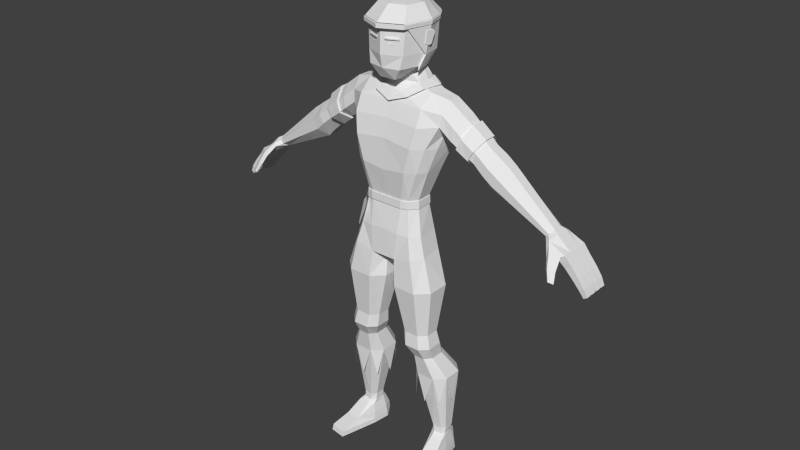 # Source: Character_7.1.blend  (saved by Blender 2.78.0; exported with 4.5.12 LTS)
import bpy
from mathutils import Matrix  # noqa: F401  (used for matrix-valued properties, if any)

bpy.ops.wm.read_factory_settings(use_empty=True)
scene = bpy.context.scene
scene.name = 'Scene'

# ---- collections
col_collection_1 = bpy.data.collections.new('Collection 1'); scene.collection.children.link(col_collection_1)

# ---- world
world_world = bpy.data.worlds.new('World'); scene.world = world_world
world_world.color = (0.05088, 0.05088, 0.05088)
world_world.use_sun_shadow = False
world_world.sun_shadow_jitter_overblur = 0.0
world_world.cycles.sampling_method = 'NONE'
world_world.cycles.sample_map_resolution = 256

# ---- meshes
me_cubo_008 = bpy.data.meshes.new('Cubo.008')
me_cubo_008.from_pydata([(-0.1082, -0.1367, 1.259), (-0.137, -0.1639, 1.099), (-0.1472, -0.1563, 1.099), (-0.1333, -0.1365, 1.208), (-0.09697, -0.1632, 1.208), (-0.1099, -0.1466, 1.228), (-0.1136, -0.1439, 1.228), (-0.1053, -0.1682, 1.171), (-0.1368, -0.1451, 1.171), (-0.1402, -0.1615, 1.099), (-0.1057, -0.1385, 1.259), (-0.1086, -0.1546, 1.208), (-0.1111, -0.1457, 1.228), (-0.1154, -0.1608, 1.171), (-0.1287, -0.1658, 1.119), (-0.1448, -0.1539, 1.119), (-0.1339, -0.162, 1.119)], [], [(12, 10, 0, 6), (16, 15, 2, 9), (12, 6, 3, 11), (11, 3, 8, 13), (4, 11, 13, 7), (5, 12, 11, 4), (14, 16, 9, 1), (7, 13, 16, 14), (13, 8, 15, 16)])
_uv = me_cubo_008.uv_layers.new(name='UVMap')
_uv.uv.foreach_set('vector', [0.3736, 0.3379, 0.3736, 0.3379, 0.3736, 0.3379, 0.3736, 0.3379, 0.1953, 0.9301, 0.1953, 0.9301, 0.1953, 0.9301, 0.1953, 0.9301, 0.2294, 0.9239, 0.2294, 0.9239, 0.2294, 0.9239, 0.2294, 0.9239, 0.2294, 0.9239, 0.2294, 0.9239, 0.2294, 0.9239, 0.2294, 0.9239, 0.1798, 0.1643, 0.1798, 0.1643, 0.1798, 0.1643, 0.1798, 0.1643, 0.1984, 0.2573, 0.1984, 0.2573, 0.1984, 0.2573, 0.1984, 0.2573, 0.6077, 0.2914, 0.6077, 0.2914, 0.6077, 0.2914, 0.6077, 0.2914, 0.9766, 0.8929, 0.9766, 0.8929, 0.9766, 0.8929, 0.9766, 0.8929, 0.2294, 0.9239, 0.2294, 0.9239, 0.2294, 0.9239, 0.2294, 0.9239])
me_cubo_008.use_remesh_preserve_volume = False
me_cubo_008.use_remesh_preserve_attributes = False
me_cubo_008.use_mirror_vertex_groups = False
me_cubo_008.update()
me_cubo_006 = bpy.data.meshes.new('Cubo.006')
me_cubo_006.from_pydata([(-0.126, -0.01435, 2.001), (-0.1355, -0.005078, 2.199), (-0.126, -0.02037, 2.001), (-0.1355, 0.01183, 2.199), (-0.126, 0.01255, 2.051), (-0.126, -0.04727, 2.051), (-0.126, -0.02037, 2.024), (-0.126, -0.01435, 2.024), (-0.1281, -0.0423, 2.101), (-0.1281, 0.009608, 2.101), (-0.1355, 0.0003502, 2.199), (-0.126, -0.01844, 2.001), (-0.126, -0.02806, 2.051), (-0.126, -0.01844, 2.024), (-0.1281, -0.02563, 2.101), (-0.1323, -0.01538, 2.172), (-0.1323, 0.01121, 2.172), (-0.1323, -0.006839, 2.172), (-0.1229, -0.0423, 2.101), (-0.1208, -0.04727, 2.051), (-0.1208, -0.02037, 2.024), (-0.1208, -0.02037, 2.001), (-0.1303, 0.0003502, 2.199), (-0.1303, 0.01183, 2.199), (-0.1208, -0.01435, 2.024), (-0.1208, -0.01435, 2.001), (-0.1208, -0.01844, 2.001), (-0.1229, 0.009608, 2.101), (-0.1208, 0.01255, 2.051), (-0.1208, -0.02806, 2.051), (-0.1208, -0.01844, 2.024), (-0.1271, -0.01538, 2.172), (-0.1271, 0.01121, 2.172), (-0.1229, -0.02563, 2.101), (-0.1303, -0.005078, 2.199), (-0.1271, -0.006839, 2.172)], [], [(17, 10, 3, 16), (13, 12, 4, 7), (12, 14, 9, 4), (5, 8, 14, 12), (6, 5, 12, 13), (15, 1, 10, 17), (8, 15, 17, 14), (14, 17, 16, 9), (11, 2, 6, 13, 7, 0), (35, 32, 23, 22), (30, 24, 28, 29), (29, 28, 27, 33), (19, 29, 33, 18), (20, 30, 29, 19), (31, 35, 22, 34), (18, 33, 35, 31), (33, 27, 32, 35), (26, 25, 24, 30, 20, 21), (10, 22, 23, 3), (8, 18, 31, 15), (7, 24, 25, 0), (16, 32, 27, 9), (9, 27, 28, 4), (1, 34, 22, 10), (15, 31, 34, 1), (6, 20, 19, 5), (3, 23, 32, 16), (5, 19, 18, 8), (4, 28, 24, 7), (2, 21, 20, 6), (26, 21, 2, 11, 0, 25)])
_uv = me_cubo_006.uv_layers.new(name='UVMap')
_uv.uv.foreach_set('vector', [0.1953, 0.9301, 0.1953, 0.9301, 0.1953, 0.9301, 0.1953, 0.9301, 0.2294, 0.9239, 0.2294, 0.9239, 0.2294, 0.9239, 0.2294, 0.9239, 0.2294, 0.9239, 0.2294, 0.9239, 0.2294, 0.9239, 0.2294, 0.9239, 0.1798, 0.1643, 0.1798, 0.1643, 0.1798, 0.1643, 0.1798, 0.1643, 0.1984, 0.2573, 0.1984, 0.2573, 0.1984, 0.2573, 0.1984, 0.2573, 0.6077, 0.2914, 0.6077, 0.2914, 0.6077, 0.2914, 0.6077, 0.2914, 0.9766, 0.8929, 0.9766, 0.8929, 0.9766, 0.8929, 0.9766, 0.8929, 0.2294, 0.9239, 0.2294, 0.9239, 0.2294, 0.9239, 0.2294, 0.9239, 0.3736, 0.3379, 0.3736, 0.3379, 0.3736, 0.3379, 0.3736, 0.3379, 0.3736, 0.3379, 0.3736, 0.3379, 0.1953, 0.9301, 0.1953, 0.9301, 0.1953, 0.9301, 0.1953, 0.9301, 0.2294, 0.9239, 0.2294, 0.9239, 0.2294, 0.9239, 0.2294, 0.9239, 0.2294, 0.9239, 0.2294, 0.9239, 0.2294, 0.9239, 0.2294, 0.9239, 0.1798, 0.1643, 0.1798, 0.1643, 0.1798, 0.1643, 0.1798, 0.1643, 0.1984, 0.2573, 0.1984, 0.2573, 0.1984, 0.2573, 0.1984, 0.2573, 0.6077, 0.2914, 0.6077, 0.2914, 0.6077, 0.2914, 0.6077, 0.2914, 0.9766, 0.8929, 0.9766, 0.8929, 0.9766, 0.8929, 0.9766, 0.8929, 0.2294, 0.9239, 0.2294, 0.9239, 0.2294, 0.9239, 0.2294, 0.9239, 0.3736, 0.3379, 0.3736, 0.3379, 0.3736, 0.3379, 0.3736, 0.3379, 0.3736, 0.3379, 0.3736, 0.3379, 0.1953, 0.9301, 0.1953, 0.9301, 0.1953, 0.9301, 0.1953, 0.9301, 0.9766, 0.8929, 0.9766, 0.8929, 0.9766, 0.8929, 0.9766, 0.8929, 0.3736, 0.3379, 0.3736, 0.3379, 0.3736, 0.3379, 0.3736, 0.3379, 0.2294, 0.9239, 0.2294, 0.9239, 0.2294, 0.9239, 0.2294, 0.9239, 0.2294, 0.9239, 0.2294, 0.9239, 0.2294, 0.9239, 0.2294, 0.9239, 0.6077, 0.2914, 0.6077, 0.2914, 0.6077, 0.2914, 0.6077, 0.2914, 0.6077, 0.2914, 0.6077, 0.2914, 0.6077, 0.2914, 0.6077, 0.2914, 0.1984, 0.2573, 0.1984, 0.2573, 0.1984, 0.2573, 0.1984, 0.2573, 0.1953, 0.9301, 0.1953, 0.9301, 0.1953, 0.9301, 0.1953, 0.9301, 0.1798, 0.1643, 0.1798, 0.1643, 0.1798, 0.1643, 0.1798, 0.1643, 0.2294, 0.9239, 0.2294, 0.9239, 0.2294, 0.9239, 0.2294, 0.9239, 0.3736, 0.3379, 0.3736, 0.3379, 0.3736, 0.3379, 0.3736, 0.3379, 0.3736, 0.3379, 0.3736, 0.3379, 0.3736, 0.3379, 0.3736, 0.3379, 0.3736, 0.3379, 0.3736, 0.3379])
me_cubo_006.use_remesh_preserve_volume = False
me_cubo_006.use_remesh_preserve_attributes = False
me_cubo_006.use_mirror_vertex_groups = False
me_cubo_006.update()
me_cubo = bpy.data.meshes.new('Cubo')
me_cubo.from_pydata([(-0.0968, -0.06906, 1.82), (0.0, -0.1187, 2.053), (0.0, 0.0573, 2.046), (0.0, 0.09702, 2.001), (0.0, -0.1802, 2.001), (0.0, -0.0333, 2.064), (0.0, 0.04704, 1.82), (-0.07655, 0.08526, 2.001), (-0.1064, 0.03633, 2.001), (-0.07789, 0.004418, 1.82), (-0.05785, 0.02675, 1.82), (-0.05368, 0.05038, 2.045), (-0.0762, 0.01202, 2.049), (0.0, 0.01079, 2.055), (-0.09303, -0.1404, 2.001), (-0.06697, -0.09428, 2.053), (-0.125, -0.02782, 2.001), (-0.08652, -0.02535, 2.053), (-0.1125, -0.04606, 1.875), (0.0, 0.08966, 1.875), (-0.09518, 0.03799, 1.875), (-0.06828, 0.07413, 1.875), (-0.09732, -0.1554, 2.005), (-0.06839, -0.1042, 2.063), (-0.1328, -0.03036, 2.005), (-0.0901, -0.02762, 2.063), (0.0, -0.1313, 2.063), (0.0, -0.1996, 2.005), (0.0, 0.06418, 2.055), (0.0, 0.1083, 2.005), (0.0, -0.03646, 2.075), (0.0, 0.01252, 2.065), (-0.1122, 0.04088, 2.005), (-0.07864, 0.01389, 2.058), (-0.07902, 0.09523, 2.005), (-0.08051, 0.005441, 1.804), (-0.05825, 0.03024, 1.804), (-0.06984, 0.08286, 1.866), (-0.1015, -0.07617, 1.804), (0.0, 0.05278, 1.804), (-0.05362, 0.05649, 2.054), (0.0, 0.1001, 1.866), (-0.09971, 0.04273, 1.866), (-0.119, -0.05062, 1.866), (-0.0968, -0.06906, 1.82), (-0.03837, -0.1379, 1.769), (0.0, -0.1379, 1.769), (-0.07356, -0.1551, 1.82), (0.0, -0.1187, 2.053), (0.0, 0.0573, 2.046), (0.0, -0.1717, 1.82), (0.0, 0.09702, 2.001), (0.0, -0.1802, 2.001), (0.0, -0.0333, 2.064), (0.0, 0.04704, 1.82), (-0.04793, 0.02324, 1.817), (0.0, -0.09828, 1.769), (-0.0443, -0.06012, 1.787), (-0.7192, 0.05866, 1.264), (-0.7307, 0.05866, 1.276), (-0.7699, 0.07129, 1.204), (-0.8023, 0.07129, 1.234), (-0.7995, 0.07129, 1.172), (-0.8295, 0.07129, 1.198), (-0.8389, 0.07129, 1.132), (-0.8663, 0.07129, 1.153), (-0.8644, 0.07129, 1.101), (-0.8901, 0.07129, 1.118), (-0.8864, 0.06842, 1.075), (-0.9054, 0.06842, 1.086), (-0.7077, 0.03328, 1.251), (-0.7077, -0.02311, 1.251), (-0.7307, -0.06988, 1.276), (-0.7422, -0.02937, 1.289), (-0.7422, 0.03328, 1.289), (-0.8023, 0.03699, 1.234), (-0.7995, 0.03956, 1.172), (-0.7995, 0.005261, 1.172), (-0.7995, -0.02904, 1.172), (-0.8295, -0.02904, 1.198), (-0.8295, 0.005261, 1.198), (-0.8295, 0.03956, 1.198), (-0.8389, 0.03699, 1.132), (-0.8389, 0.002688, 1.132), (-0.8389, -0.03161, 1.132), (-0.8663, -0.03161, 1.153), (-0.8663, 0.002688, 1.153), (-0.8663, 0.03699, 1.153), (-0.8644, 0.03699, 1.101), (-0.8644, 0.002688, 1.101), (-0.8644, -0.03161, 1.101), (-0.8901, -0.03161, 1.118), (-0.8901, 0.002688, 1.118), (-0.8901, 0.03699, 1.118), (-0.8864, 0.03481, 1.075), (-0.8864, -0.0006387, 1.075), (-0.8864, -0.03271, 1.075), (-0.9054, -0.03271, 1.086), (-0.9054, -0.0006387, 1.086), (-0.9054, 0.03481, 1.086), (-0.8663, 0.04214, 1.153), (-0.8901, 0.04214, 1.118), (-0.9054, 0.04437, 1.086), (-0.7699, 0.04214, 1.204), (-0.8389, 0.04214, 1.132), (-0.8644, 0.04214, 1.101), (-0.8864, 0.04437, 1.075), (-0.7699, 0.007834, 1.204), (-0.8389, 0.007834, 1.132), (-0.8663, 0.007834, 1.153), (-0.8644, 0.007834, 1.101), (-0.8901, 0.007834, 1.118), (-0.8864, 0.01076, 1.075), (-0.9054, 0.01076, 1.086), (-0.7699, -0.02647, 1.204), (-0.8023, -0.02647, 1.234), (-0.8389, -0.02647, 1.132), (-0.8663, -0.02647, 1.153), (-0.8644, -0.02647, 1.101), (-0.8901, -0.02647, 1.118), (-0.8864, -0.02469, 1.075), (-0.9054, -0.02469, 1.086), (-0.8052, -0.06077, 1.177), (-0.8447, -0.06077, 1.136), (-0.8714, -0.06077, 1.106), (-0.8903, -0.05677, 1.077), (-0.8295, -0.06077, 1.198), (-0.8663, -0.06077, 1.153), (-0.8901, -0.06077, 1.118), (-0.9054, -0.05677, 1.086), (-0.8023, -0.06717, 1.234), (-0.7192, -0.06988, 1.264), (-0.7718, -0.06934, 1.215), (-0.7453, -0.1029, 1.221), (-0.7583, -0.1226, 1.185), (-0.7863, -0.1057, 1.174), (-0.7782, -0.1417, 1.144), (-0.7978, -0.13, 1.136), (-0.792, -0.08058, 1.228), (-0.7557, -0.1071, 1.238), (-0.7961, -0.1153, 1.184), (-0.768, -0.1321, 1.195), (-0.8035, -0.1356, 1.142), (-0.7839, -0.1473, 1.15), (-0.7228, -0.01786, 1.299), (-0.7228, 0.02182, 1.299), (-0.6882, 0.02182, 1.261), (-0.6882, -0.01786, 1.261), (-0.5087, 0.02556, 1.488), (-0.5087, -0.02018, 1.488), (-0.4326, -0.02018, 1.378), (-0.4326, 0.02556, 1.378), (-0.2314, 0.01547, 1.705), (-0.2326, -0.04086, 1.705), (-0.7113, 0.04768, 1.287), (-0.6998, 0.04768, 1.274), (-0.7113, -0.04352, 1.287), (-0.6998, -0.04352, 1.274), (-0.4833, 0.07129, 1.452), (-0.458, 0.07129, 1.415), (-0.4833, -0.06592, 1.452), (-0.458, -0.06592, 1.415), (-0.3508, 0.02147, 1.456), (-0.3508, -0.02426, 1.456), (-0.4203, -0.02426, 1.551), (-0.4203, 0.02147, 1.551), (-0.3971, 0.06721, 1.519), (-0.374, 0.06721, 1.488), (-0.374, -0.07, 1.488), (-0.3971, -0.07, 1.519), (-0.3934, -0.02278, 1.418), (-0.3934, 0.02683, 1.418), (-0.4635, 0.02683, 1.521), (-0.4635, -0.02278, 1.521), (-0.4168, 0.07645, 1.452), (-0.4401, 0.07645, 1.487), (-0.4401, -0.0724, 1.487), (-0.4168, -0.0724, 1.452), (-0.2687, 0.06715, 1.624), (-0.3012, -0.03496, 1.653), (-0.2622, 0.07495, 1.562), (-0.299, 0.01947, 1.656), (-0.2734, -0.0393, 1.516), (-0.2726, -0.08912, 1.562), (-0.2658, 0.03007, 1.531), (-0.2867, -0.08301, 1.609), (-0.1614, 0.01342, 1.724), (-0.1559, -0.05956, 1.724), (-0.2007, 0.0589, 1.677), (-0.0836, 0.04544, 1.743), (0.0, 0.0513, 1.743), (-0.08471, -0.046, 1.744), (0.0, -0.07174, 1.745), (-0.2447, -0.06339, 0.09784), (-0.1912, -0.0716, 0.09784), (-0.2315, 0.02108, 0.09784), (-0.2416, -0.03504, 0.09784), (-0.1753, 0.04127, 0.09784), (-0.2189, 0.04939, 0.09784), (-0.1642, 0.01567, 0.09784), (-0.1692, -0.04615, 0.09784), (-0.2724, -0.2194, 0.0281), (-0.2007, -0.2323, 0.0247), (-0.2434, 0.03294, 0.0233), (-0.2572, -0.0447, 0.0233), (-0.1656, 0.06023, 0.0233), (-0.2189, 0.06112, 0.0233), (-0.147, 0.01816, 0.0233), (-0.1571, -0.06007, 0.0233), (-0.2448, 0.03563, 0.0), (-0.1553, -0.06081, 0.0), (-0.2203, 0.05907, 0.0), (-0.2749, -0.2278, 0.0), (-0.2591, -0.04487, 0.0), (-0.1653, 0.05682, 0.0), (-0.1449, 0.0203, 0.0), (-0.2005, -0.2392, 0.0), (-0.2181, 0.05985, 0.0532), (-0.2395, 0.02981, 0.0532), (-0.1609, -0.05495, 0.0532), (-0.1921, -0.1417, 0.0532), (-0.168, 0.05868, 0.0532), (-0.2581, -0.1316, 0.0532), (-0.2521, -0.04094, 0.0532), (-0.1517, 0.01634, 0.0532), (0.0, -0.1199, 0.9681), (0.0, -0.01028, 0.9681), (-0.1729, -0.1847, 0.8814), (-0.1683, -0.152, 0.6603), (-0.1797, -0.1599, 0.5975), (-0.1829, -0.1252, 0.5362), (-0.2211, -0.1066, 0.4366), (-0.2247, -0.04545, 0.1453), (-0.2274, -0.04373, 0.1125), (0.0, 0.02135, 0.9895), (-0.06906, -0.1847, 0.8814), (-0.1022, -0.152, 0.6603), (-0.1101, -0.1599, 0.5975), (-0.1323, -0.1252, 0.5362), (-0.1366, -0.1066, 0.4366), (-0.1857, -0.05106, 0.1453), (-0.1894, -0.05106, 0.1125), (-0.05862, -0.1739, 1.003), (-0.2248, -0.0342, 0.8814), (-0.2014, -0.06093, 0.6603), (-0.2145, -0.054, 0.5975), (-0.2083, -0.03121, 0.5362), (-0.2633, 0.0202, 0.4366), (-0.2377, 0.0159, 0.1453), (-0.2321, 0.0159, 0.1125), (-0.2248, -0.1345, 0.8814), (-0.2014, -0.1216, 0.6603), (-0.2145, -0.1246, 0.5975), (-0.2083, -0.0939, 0.5362), (-0.2633, -0.06435, 0.4366), (-0.2377, -0.02874, 0.1453), (-0.2366, -0.03191, 0.1125), (-0.2041, 0.03121, 1.501), (-0.06906, 0.01596, 0.8814), (-0.1591, 0.01596, 0.8814), (-0.1022, -0.03058, 0.6603), (-0.1683, -0.03058, 0.6603), (-0.1101, -0.01869, 0.5975), (-0.1797, -0.01869, 0.5975), (-0.1323, 0.000133, 0.5362), (-0.1829, 0.000133, 0.5362), (-0.1366, 0.06247, 0.4366), (-0.2211, 0.06247, 0.4366), (-0.1857, 0.03822, 0.1453), (-0.2203, 0.03822, 0.1453), (-0.1808, 0.03413, 0.1125), (-0.2222, 0.03146, 0.1125), (-0.09916, 0.01432, 1.007), (0.0, -0.1739, 1.003), (-0.01713, -0.0342, 0.8814), (-0.06908, -0.06093, 0.6603), (-0.07527, -0.054, 0.5975), (-0.1069, -0.03121, 0.5362), (-0.09437, 0.0202, 0.4366), (-0.1684, 0.0159, 0.1453), (-0.1684, 0.0159, 0.1125), (-0.02027, -0.01028, 0.9731), (-0.01713, -0.1345, 0.8814), (-0.06908, -0.1216, 0.6603), (-0.07527, -0.1246, 0.5975), (-0.1069, -0.0939, 0.5362), (-0.09437, -0.06435, 0.4366), (-0.1684, -0.02874, 0.1453), (-0.1684, -0.03437, 0.1125), (-0.02027, -0.1199, 0.9731), (0.0, -0.1682, 1.126), (0.0, 0.05147, 1.121), (-0.05619, 0.04617, 1.119), (-0.06795, -0.167, 1.121), (0.0, -0.1696, 1.392), (0.0, 0.04122, 1.402), (0.0, -0.1465, 1.609), (0.0, 0.08346, 1.6), (0.0, -0.1646, 1.528), (0.0, 0.07448, 1.501), (0.0, -0.1458, 1.267), (0.0, 0.00593, 1.267), (-0.1731, -0.004338, 1.402), (-0.03529, 0.02306, 0.985), (-0.1465, -0.01702, 1.117), (-0.1273, -0.03072, 1.266), (-0.1577, -0.1203, 1.116), (-0.1731, -0.09882, 1.402), (-0.1993, -0.07246, 1.501), (-0.1294, -0.1007, 1.267), (-0.1043, -0.1702, 1.405), (-0.1534, -0.1526, 1.6), (-0.1355, -0.1704, 1.514), (-0.07464, -0.1458, 1.267), (-0.08656, 0.04122, 1.402), (-0.1226, 0.08346, 1.6), (-0.1082, 0.07448, 1.501), (-0.0581, 0.006139, 1.265), (0.0, -0.1191, 1.679), (-0.1528, -0.1226, 1.671), (-0.1012, 0.02574, 1.118), (-0.1439, 0.04122, 1.402), (-0.164, 0.071, 1.501), (-0.2038, 0.07003, 1.605), (-0.1005, -0.00607, 1.265), (-0.2264, -0.08155, 1.654), (-0.1274, 0.06438, 1.692), (0.0, 0.06541, 1.694), (-0.09221, 0.006183, 1.742), (0.0, 0.0283, 1.817), (-0.03837, -0.09828, 1.769), (0.0, -0.07566, 1.782), (-0.05308, 0.003508, 1.807), (-0.1681, -0.01584, 1.028), (-0.1439, -0.175, 1.022), (-0.1795, -0.1246, 1.028), (-0.1212, -0.1582, 1.117), (-0.1772, -0.1269, 1.507), (-0.1027, -0.136, 1.267), (-0.1476, -0.142, 1.402), (-0.7714, -0.08051, 1.214), (-0.2171, 0.03075, 1.564), (-0.2187, -0.09026, 1.604), (-0.2129, -0.0435, 1.56), (-0.07655, 0.08526, 2.001), (-0.1064, 0.03633, 2.001), (-0.07789, 0.004418, 1.82), (-0.05785, 0.02675, 1.82), (-0.05368, 0.05038, 2.045), (-0.0762, 0.01202, 2.049), (0.0, 0.01079, 2.055), (-0.09303, -0.1404, 2.001), (-0.06697, -0.09428, 2.053), (-0.125, -0.02782, 2.001), (-0.08652, -0.02535, 2.053), (-0.2648, -0.133, 0.0233), (-0.267, -0.1363, 0.0), (-0.2724, -0.2213, 0.0247), (-0.2007, -0.23, 0.0281), (-0.1789, -0.1462, 0.0233), (-0.1779, -0.15, 0.0), (-0.1125, -0.04606, 1.875), (-0.08442, -0.1469, 1.875), (0.0, 0.08966, 1.875), (0.0, -0.1824, 1.875), (-0.09518, 0.03799, 1.875), (-0.06828, 0.07413, 1.875), (0.0, 0.08966, 1.875), (-0.3949, -0.02763, 1.576), (-0.3409, -0.0314, 1.619), (-0.3368, 0.02454, 1.472), (-0.2924, 0.02591, 1.512), (-0.3942, 0.02101, 1.577), (-0.3394, 0.02014, 1.621), (-0.3545, -0.07617, 1.503), (-0.3064, -0.08275, 1.537), (-0.351, 0.06999, 1.503), (-0.2961, 0.06725, 1.539), (-0.3747, -0.07413, 1.54), (-0.3235, -0.07868, 1.579), (-0.3393, -0.02907, 1.467), (-0.2891, -0.0329, 1.505), (-0.3687, 0.06739, 1.545), (-0.3115, 0.06717, 1.589), (-0.4013, -0.03074, 1.581), (-0.342, -0.03498, 1.629), (-0.3355, 0.02828, 1.463), (-0.2874, 0.03003, 1.507), (-0.4005, 0.02429, 1.582), (-0.3404, 0.02333, 1.631), (-0.3556, -0.08567, 1.499), (-0.303, -0.09308, 1.536), (-0.3516, 0.07971, 1.499), (-0.2918, 0.07731, 1.538), (-0.3784, -0.08336, 1.54), (-0.3224, -0.08848, 1.583), (-0.3333, -0.03293, 1.461), (-0.2848, -0.03686, 1.498), (-0.3716, 0.07677, 1.546), (-0.3088, 0.07654, 1.595), (0.0, -0.08493, 1.731), (-0.07437, -0.1552, 1.938), (-0.07437, -0.1552, 1.943), (-0.06867, -0.1444, 1.938), (-0.06867, -0.1444, 1.943), (-0.02084, -0.1808, 1.939), (-0.02084, -0.1808, 1.944), (-0.02084, -0.1695, 1.939), (-0.02084, -0.1695, 1.944), (-0.05074, -0.1607, 1.916), (-0.05074, -0.1607, 1.921), (-0.04995, -0.1555, 1.916), (-0.04995, -0.1555, 1.921), (-0.03306, -0.1694, 1.916), (-0.03306, -0.1694, 1.921), (-0.03398, -0.1643, 1.916), (-0.03398, -0.1643, 1.921), (-0.1047, -0.05756, 1.848), (-0.1007, -0.06331, 1.834), (-0.1086, -0.05181, 1.862), (-0.589, 0.02416, 1.417), (-0.5483, 0.02487, 1.453), (-0.5285, -0.01931, 1.334), (-0.4799, -0.01975, 1.357), (-0.5285, 0.02416, 1.334), (-0.4799, 0.02487, 1.357), (-0.5255, 0.06692, 1.421), (-0.5689, 0.06243, 1.39), (-0.5027, 0.06692, 1.389), (-0.5487, 0.06243, 1.362), (-0.5027, -0.06177, 1.389), (-0.5487, -0.05751, 1.362), (-0.5255, -0.06177, 1.421), (-0.5689, -0.05751, 1.39), (-0.5483, -0.01975, 1.453), (-0.589, -0.01931, 1.417), (0.0, -0.1471, 1.234), (0.0, 0.008564, 1.234), (-0.1284, -0.02993, 1.232), (-0.1311, -0.1018, 1.233), (-0.07425, -0.147, 1.234), (-0.05799, 0.008455, 1.232), (-0.1005, -0.004229, 1.231), (-0.1038, -0.1373, 1.233), (-0.07466, -0.1511, 1.268), (0.0, -0.1511, 1.268), (-0.05699, 0.01128, 1.265), (0.0, 0.01106, 1.267), (0.0, -0.1525, 1.234), (-0.1332, -0.1029, 1.267), (-0.131, -0.0281, 1.266), (-0.1321, -0.02725, 1.232), (-0.1046, -0.1406, 1.267), (-0.135, -0.1041, 1.233), (-0.07425, -0.1524, 1.234), (-0.05687, 0.01376, 1.231), (-0.1023, -0.001761, 1.265), (0.0, 0.01388, 1.233), (-0.1023, 0.0002058, 1.231), (-0.1058, -0.142, 1.233), (-0.1115, -0.06185, 1.91), (-0.1122, -0.05842, 1.966), (-0.1262, -0.0551, 1.963), (-0.1214, -0.05854, 1.91), (-0.1221, -0.01831, 1.956), (-0.1201, -0.0265, 1.966), (-0.1326, -0.02304, 1.963), (-0.1338, -0.0151, 1.954), (-0.1156, -0.04324, 1.903), (-0.118, -0.0331, 1.908), (-0.1291, -0.02969, 1.908), (-0.1262, -0.04001, 1.903), (-0.1788, -0.1078, 0.3043), (-0.1146, -0.08639, 0.3043), (-0.2645, -0.02207, 0.3043), (-0.2431, 0.04224, 0.3043), (-0.1146, 0.04224, 0.3043), (-0.1788, 0.06368, 0.3043), (-0.09317, -0.02207, 0.3043), (-0.2431, -0.08639, 0.3043), (-0.105, 0.03654, 1.985), (0.0, -0.1805, 1.985), (0.0, 0.09609, 1.985), (-0.09193, -0.1412, 1.985), (-0.0755, 0.08385, 1.985), (-0.1234, -0.03013, 1.985), (-0.101, -0.1581, 2.001), (0.0, -0.2057, 2.001), (-0.1345, -0.02997, 2.001), (-0.07821, 0.09828, 2.001), (-0.113, 0.04586, 2.001), (-0.1113, 0.0461, 1.985), (0.0, 0.112, 2.001), (0.0, -0.206, 1.985), (0.0, 0.1109, 1.985), (-0.0997, -0.1591, 1.985), (-0.07699, 0.09664, 1.985), (-0.1327, -0.03266, 1.985), (-0.1473, 0.01241, 1.736), (-0.1247, -0.0737, 1.732), (-0.0847, 0.0494, 1.751), (0.0, 0.05575, 1.752), (-0.0859, -0.04973, 1.753), (-0.1092, 0.06, 1.723), (0.0, 0.06546, 1.718), (-0.09404, 0.006838, 1.75), (0.0, -0.1059, 1.724), (-0.08, -0.1167, 1.703), (0.0, -0.1356, 1.677), (-0.06236, -0.08982, 1.728)], [(363, 367)], [(19, 21, 10, 6), (8, 16, 18, 20), (14, 15, 1, 4), (15, 17, 5, 1), (8, 7, 11, 12), (13, 5, 17, 12), (3, 2, 11, 7), (12, 17, 16, 8), (2, 13, 12, 11), (15, 14, 16, 17), (9, 10, 21, 20), (3, 7, 21, 19), (20, 18, 0, 9), (14, 18, 16), (20, 21, 7, 8), (41, 39, 36, 37), (32, 42, 43, 24), (22, 27, 26, 23), (23, 26, 30, 25), (32, 33, 40, 34), (31, 33, 25, 30), (29, 34, 40, 28), (33, 32, 24, 25), (28, 40, 33, 31), (23, 25, 24, 22), (35, 42, 37, 36), (29, 41, 37, 34), (42, 35, 38, 43), (22, 24, 43), (42, 32, 34, 37), (6, 10, 36, 39), (14, 4, 27, 22), (0, 18, 43, 38), (10, 9, 35, 36), (18, 14, 22, 43), (9, 0, 38, 35), (363, 54, 347, 366), (45, 330, 56, 46), (50, 47, 45, 46), (365, 346, 44, 418, 417, 419, 361), (351, 52, 48, 352), (55, 332, 346, 347), (69, 68, 106, 102), (86, 83, 89, 92), (80, 77, 83, 86), (58, 70, 103, 60), (63, 62, 64, 65), (67, 66, 68, 69), (100, 65, 67, 101), (113, 99, 94, 112), (114, 132, 122, 78), (84, 123, 124, 90), (119, 92, 98, 121), (111, 93, 99, 113), (61, 59, 58, 60), (121, 98, 95, 120), (117, 86, 92, 119), (109, 87, 93, 111), (101, 67, 69, 102), (64, 104, 105, 66), (77, 78, 116, 83), (82, 108, 110, 88), (83, 116, 118, 89), (71, 131, 132, 114), (110, 111, 113, 112), (111, 110, 108, 109), (76, 81, 100, 104), (62, 76, 104, 64), (96, 97, 91, 90), (126, 79, 85, 127), (138, 140, 141, 139), (140, 142, 143, 141), (137, 135, 134, 136), (156, 144, 73, 72), (133, 134, 135, 340), (107, 114, 78, 77), (136, 143, 142, 137), (139, 141, 134, 133), (127, 123, 122, 126), (128, 124, 123, 127), (129, 97, 96, 125), (118, 119, 121, 120), (119, 118, 116, 117), (95, 98, 92, 89), (94, 99, 93, 88), (88, 93, 87, 82), (82, 87, 81, 76), (80, 81, 87, 109), (104, 100, 101, 105), (105, 101, 102, 106), (65, 64, 66, 67), (88, 110, 112, 94), (89, 118, 120, 95), (66, 105, 106, 68), (79, 80, 86, 117), (61, 60, 62, 63), (59, 61, 75, 74), (130, 138, 139, 72), (125, 124, 128, 129), (72, 73, 115, 130), (117, 116, 78, 79), (126, 122, 132, 130), (128, 91, 97, 129), (127, 85, 91, 128), (146, 147, 71, 70), (426, 158, 159, 428), (425, 151, 150, 423), (423, 150, 161, 430), (147, 422, 431, 157), (178, 188, 323, 180), (182, 343, 342, 183), (179, 153, 152, 181), (165, 172, 173, 164), (164, 173, 176, 169), (163, 170, 171, 162), (167, 174, 175, 166), (166, 175, 172, 165), (169, 176, 177, 168), (325, 153, 179, 185), (421, 148, 158, 426), (434, 432, 160, 149), (430, 161, 160, 432), (376, 370, 162, 167), (162, 171, 174, 167), (183, 342, 325, 185), (184, 341, 343, 182), (382, 166, 165, 372), (378, 368, 164, 169), (161, 177, 176, 160), (151, 171, 170, 150), (168, 177, 170, 163), (158, 175, 174, 159), (149, 173, 172, 148), (381, 182, 183, 375), (383, 178, 180, 377), (144, 145, 74, 73), (155, 146, 70, 58), (115, 75, 81, 80, 79), (73, 74, 75, 115), (109, 108, 77, 80), (145, 154, 59, 74), (90, 124, 125, 96), (154, 155, 58, 59), (60, 103, 76, 62), (157, 156, 72, 131), (147, 157, 131, 71), (138, 130, 132, 340), (132, 131, 133, 340), (148, 172, 175, 158), (150, 170, 177, 161), (159, 174, 171, 151), (160, 176, 173, 149), (375, 183, 185, 379), (195, 249, 271, 198), (217, 206, 203, 218), (220, 358, 202, 359), (198, 271, 270, 197), (229, 230, 238, 237), (203, 209, 213, 204), (224, 219, 208, 207), (224, 207, 205, 221), (248, 249, 256, 255), (205, 207, 215, 214), (355, 204, 213, 356), (251, 252, 229, 228), (209, 211, 214, 215), (207, 208, 210, 215), (223, 218, 203, 204), (287, 279, 278, 286), (203, 206, 211, 209), (359, 202, 216, 360), (200, 219, 224, 199), (210, 213, 209, 215), (199, 224, 221, 197), (200, 194, 220, 219), (198, 217, 218, 195), (268, 269, 267, 266), (287, 288, 280, 279), (246, 247, 254, 253), (285, 286, 278, 277), (245, 246, 253, 252), (285, 277, 276, 284), (243, 244, 251, 250), (282, 283, 275, 274), (259, 243, 333, 272), (289, 282, 274, 281), (263, 262, 264, 265), (244, 245, 252, 251), (263, 245, 244, 261), (236, 237, 284, 283), (231, 232, 240, 239), (287, 286, 239, 240), (269, 271, 249, 248), (256, 233, 232, 255), (268, 266, 278, 279), (357, 212, 216, 202), (358, 220, 222, 201), (193, 194, 241, 233), (314, 321, 322, 316), (228, 236, 235, 227), (220, 194, 193, 222), (239, 238, 230, 231), (247, 248, 255, 254), (252, 253, 230, 229), (196, 256, 249, 195), (236, 283, 282, 235), (285, 284, 237, 238), (262, 276, 277, 264), (239, 286, 285, 238), (254, 255, 232, 231), (263, 261, 260, 262), (259, 261, 244, 243), (250, 251, 228, 227), (254, 231, 230, 253), (193, 233, 256, 196), (237, 236, 228, 229), (275, 283, 284, 276), (265, 267, 247, 246), (262, 260, 275, 276), (232, 233, 241, 240), (257, 302, 307, 308), (261, 259, 258, 260), (288, 200, 199, 280), (267, 265, 264, 266), (307, 302, 305, 309), (241, 288, 287, 240), (271, 269, 268, 270), (200, 288, 241, 194), (270, 268, 279, 280), (266, 264, 277, 278), (260, 258, 274, 275), (335, 333, 243, 250), (439, 443, 459, 453), (197, 270, 280, 199), (303, 292, 291, 234), (304, 333, 335, 306), (316, 322, 323, 315), (303, 258, 259, 272), (300, 313, 444, 445), (289, 281, 226, 225), (337, 308, 307, 339), (443, 440, 454, 459), (314, 295, 301, 317), (324, 317, 446, 456), (305, 302, 321, 324), (242, 273, 290, 293), (242, 293, 336, 334), (310, 339, 338, 313), (272, 320, 292, 303), (439, 306, 336, 443), (335, 334, 336, 306), (295, 314, 316, 299), (299, 316, 315, 297), (338, 339, 307, 309), (322, 321, 302, 257), (324, 321, 314, 317), (315, 323, 188, 326), (371, 184, 182, 381), (369, 179, 181, 373), (188, 178, 181, 152), (323, 341, 184, 180), (242, 289, 225, 273), (235, 282, 289, 242), (443, 336, 293, 440), (442, 438, 451, 458), (227, 334, 335, 250), (235, 242, 334, 227), (281, 303, 234, 226), (217, 198, 197, 221), (221, 205, 206, 217), (206, 205, 214, 211), (272, 333, 304, 320), (133, 131, 72, 139), (134, 141, 143, 136), (135, 140, 138, 340), (137, 142, 140, 135), (84, 85, 79, 78), (90, 91, 85, 84), (78, 122, 123, 84), (70, 71, 114, 107, 103), (76, 77, 108, 82), (81, 63, 65, 100), (61, 63, 81, 75), (103, 107, 77, 76), (115, 79, 126, 130), (330, 57, 331, 56), (55, 347, 54, 329), (195, 218, 223, 196), (337, 342, 343, 308), (308, 343, 341, 257), (322, 257, 341, 323), (187, 191, 328, 186), (263, 265, 246, 245), (425, 428, 159, 151), (44, 346, 332, 57), (330, 44, 57), (352, 48, 53, 354), (345, 349, 348, 344), (248, 247, 267, 269), (350, 349, 354, 53), (51, 344, 348, 49), (349, 345, 353, 354), (49, 348, 349, 350), (274, 258, 303, 281), (352, 354, 353, 351), (222, 355, 357, 201), (196, 223, 222, 193), (223, 204, 355, 222), (358, 201, 357, 202), (208, 219, 220, 359), (208, 359, 360, 210), (346, 365, 366, 347), (480, 485, 497, 491), (480, 365, 361, 485), (483, 362, 364, 481), (482, 363, 366, 484), (164, 368, 372, 165), (378, 374, 390, 394), (162, 370, 380, 163), (368, 378, 394, 384), (168, 374, 378, 169), (371, 381, 397, 387), (166, 382, 376, 167), (379, 369, 385, 395), (163, 380, 374, 168), (380, 370, 386, 396), (185, 179, 369, 379), (381, 375, 391, 397), (178, 383, 373, 181), (369, 373, 389, 385), (180, 184, 371, 377), (374, 380, 396, 390), (384, 385, 389, 388), (386, 387, 397, 396), (390, 391, 395, 394), (398, 399, 393, 392), (396, 397, 391, 390), (395, 385, 384, 394), (399, 398, 388, 389), (393, 387, 386, 392), (373, 383, 399, 389), (375, 379, 395, 391), (382, 372, 388, 398), (376, 382, 398, 392), (377, 371, 387, 393), (383, 377, 393, 399), (372, 368, 384, 388), (370, 376, 392, 386), (319, 318, 400, 187), (186, 328, 189, 326), (297, 315, 326, 327), (189, 55, 329, 190), (152, 186, 326, 188), (152, 153, 187, 186), (319, 325, 342, 311), (300, 294, 310, 313), (310, 294, 298, 312), (402, 404, 403, 401), (404, 408, 407, 403), (408, 406, 405, 407), (406, 402, 401, 405), (401, 403, 407, 405), (406, 408, 404, 402), (410, 412, 411, 409), (412, 416, 415, 411), (416, 414, 413, 415), (414, 410, 409, 413), (409, 411, 415, 413), (414, 416, 412, 410), (47, 44, 330, 45), (353, 345, 490, 488), (157, 431, 433, 156), (144, 156, 433, 435), (145, 420, 427, 154), (144, 435, 420, 145), (146, 424, 422, 147), (154, 427, 429, 155), (149, 148, 421, 434), (434, 421, 420, 435), (424, 429, 428, 425), (431, 430, 432, 433), (435, 433, 432, 434), (420, 421, 426, 427), (422, 423, 430, 431), (424, 425, 423, 422), (427, 426, 428, 429), (325, 319, 187, 153), (304, 438, 442, 320), (305, 324, 456, 450), (313, 338, 452, 444), (290, 436, 440, 293), (292, 441, 437, 291), (306, 439, 438, 304), (292, 320, 442, 441), (455, 458, 456, 446), (453, 449, 450, 451), (455, 446, 447, 457), (448, 445, 444, 454), (451, 450, 456, 458), (452, 459, 454, 444), (449, 453, 459, 452), (317, 301, 447, 446), (338, 309, 449, 452), (440, 436, 448, 454), (437, 441, 455, 457), (438, 439, 453, 451), (309, 305, 450, 449), (441, 442, 458, 455), (464, 469, 470, 467), (466, 467, 470, 471, 463, 462), (460, 461, 462, 463), (461, 465, 466, 462), (464, 467, 466, 465), (461, 460, 468, 469, 464, 465), (470, 469, 468, 471), (468, 460, 463, 471), (231, 254, 479), (266, 278, 476), (267, 266, 477), (247, 474, 254), (278, 286, 478), (267, 475, 247), (239, 231, 472), (286, 239, 473), (311, 342, 337, 312), (312, 337, 339, 310), (332, 328, 191, 57), (400, 192, 191, 187), (429, 424, 146, 155), (332, 55, 189, 328), (326, 189, 190, 327), (331, 57, 191, 192), (361, 362, 483, 485), (52, 351, 486, 487), (351, 353, 488, 486), (483, 481, 493, 495), (365, 480, 484, 366), (491, 490, 489, 496), (497, 495, 486, 488), (492, 494, 496, 489), (486, 495, 493, 487), (490, 491, 497, 488), (485, 483, 495, 497), (484, 480, 491, 496), (482, 484, 496, 494), (345, 344, 489, 490), (344, 51, 492, 489), (311, 296, 318, 319), (312, 298, 296, 311), (499, 502, 505, 498), (498, 505, 500, 503), (503, 500, 501, 504), (362, 47, 50, 364), (47, 362, 361, 419, 417, 418, 44), (499, 507, 509, 502), (506, 509, 507, 508), (360, 216, 212, 356), (210, 360, 356, 213), (357, 355, 356, 212)])
_uv = me_cubo.uv_layers.new(name='UVMap')
_uv.uv.foreach_set('vector', [0.25, 0.2319, 0.25, 0.2319, 0.25, 0.2319, 0.25, 0.2319, 0.25, 0.2319, 0.25, 0.2319, 0.25, 0.2319, 0.25, 0.2319, 0.25, 0.2319, 0.25, 0.2319, 0.25, 0.2319, 0.25, 0.2319, 0.25, 0.2319, 0.25, 0.2319, 0.25, 0.2319, 0.25, 0.2319, 0.25, 0.2319, 0.25, 0.2319, 0.25, 0.2319, 0.25, 0.2319, 0.25, 0.2319, 0.25, 0.2319, 0.25, 0.2319, 0.25, 0.2319, 0.25, 0.2319, 0.25, 0.2319, 0.25, 0.2319, 0.25, 0.2319, 0.25, 0.2319, 0.25, 0.2319, 0.25, 0.2319, 0.25, 0.2319, 0.25, 0.2319, 0.25, 0.2319, 0.25, 0.2319, 0.25, 0.2319, 0.25, 0.2319, 0.25, 0.2319, 0.25, 0.2319, 0.25, 0.2319, 0.25, 0.2319, 0.25, 0.2319, 0.25, 0.2319, 0.25, 0.2319, 0.25, 0.2319, 0.25, 0.2319, 0.25, 0.2319, 0.25, 0.2319, 0.25, 0.2319, 0.25, 0.2319, 0.25, 0.2319, 0.25, 0.2319, 0.25, 0.2319, 0.25, 0.2319, 0.25, 0.2319, 0.25, 0.2319, 0.25, 0.2319, 0.25, 0.2319, 0.25, 0.2319, 0.25, 0.2319, 0.25, 0.2319, 0.25, 0.2319, 0.25, 0.2319, 0.25, 0.2319, 0.25, 0.2319, 0.25, 0.2319, 0.25, 0.2319, 0.25, 0.2319, 0.25, 0.2319, 0.25, 0.2319, 0.25, 0.2319, 0.25, 0.2319, 0.25, 0.2319, 0.25, 0.2319, 0.25, 0.2319, 0.25, 0.2319, 0.25, 0.2319, 0.25, 0.2319, 0.25, 0.2319, 0.25, 0.2319, 0.25, 0.2319, 0.25, 0.2319, 0.25, 0.2319, 0.25, 0.2319, 0.25, 0.2319, 0.25, 0.2319, 0.25, 0.2319, 0.25, 0.2319, 0.25, 0.2319, 0.25, 0.2319, 0.25, 0.2319, 0.25, 0.2319, 0.25, 0.2319, 0.25, 0.2319, 0.25, 0.2319, 0.25, 0.2319, 0.25, 0.2319, 0.25, 0.2319, 0.25, 0.2319, 0.25, 0.2319, 0.25, 0.2319, 0.25, 0.2319, 0.25, 0.2319, 0.25, 0.2319, 0.25, 0.2319, 0.25, 0.2319, 0.25, 0.2319, 0.25, 0.2319, 0.25, 0.2319, 0.25, 0.2319, 0.25, 0.2319, 0.25, 0.2319, 0.25, 0.2319, 0.25, 0.2319, 0.25, 0.2319, 0.25, 0.2319, 0.25, 0.2319, 0.25, 0.2319, 0.25, 0.2319, 0.25, 0.2319, 0.25, 0.2319, 0.25, 0.2319, 0.25, 0.2319, 0.25, 0.2319, 0.25, 0.2319, 0.25, 0.2319, 0.25, 0.2319, 0.25, 0.2319, 0.25, 0.2319, 0.25, 0.2319, 0.25, 0.2319, 0.25, 0.2319, 0.25, 0.2319, 0.25, 0.2319, 0.25, 0.2319, 0.25, 0.2319, 0.25, 0.2319, 0.25, 0.2319, 0.25, 0.2319, 0.25, 0.2319, 0.25, 0.2319, 0.25, 0.2319, 0.6811, 0.4521, 0.6811, 0.4521, 0.6811, 0.4521, 0.6811, 0.4521, 0.668, 0.4922, 0.668, 0.4922, 0.668, 0.4922, 0.668, 0.4922, 0.668, 0.4922, 0.668, 0.4922, 0.668, 0.4922, 0.668, 0.4922, 0.668, 0.4922, 0.668, 0.4922, 0.668, 0.4922, 0.668, 0.4922, 0.668, 0.4922, 0.668, 0.4922, 0.668, 0.4922, 0.6811, 0.4521, 0.6811, 0.4521, 0.6811, 0.4521, 0.6811, 0.4521, 0.668, 0.4922, 0.668, 0.4922, 0.668, 0.4922, 0.668, 0.4922, 0.668, 0.4922, 0.668, 0.4922, 0.668, 0.4922, 0.668, 0.4922, 0.668, 0.4922, 0.668, 0.4922, 0.668, 0.4922, 0.668, 0.4922, 0.668, 0.4922, 0.668, 0.4922, 0.668, 0.4922, 0.668, 0.4922, 0.668, 0.4922, 0.668, 0.4922, 0.668, 0.4922, 0.668, 0.4922, 0.668, 0.4922, 0.668, 0.4922, 0.668, 0.4922, 0.668, 0.4922, 0.668, 0.4922, 0.668, 0.4922, 0.668, 0.4922, 0.668, 0.4922, 0.668, 0.4922, 0.668, 0.4922, 0.668, 0.4922, 0.668, 0.4922, 0.668, 0.4922, 0.668, 0.4922, 0.668, 0.4922, 0.668, 0.4922, 0.668, 0.4922, 0.668, 0.4922, 0.668, 0.4922, 0.668, 0.4922, 0.668, 0.4922, 0.668, 0.4922, 0.668, 0.4922, 0.668, 0.4922, 0.668, 0.4922, 0.668, 0.4922, 0.668, 0.4922, 0.668, 0.4922, 0.668, 0.4922, 0.668, 0.4922, 0.668, 0.4922, 0.668, 0.4922, 0.668, 0.4922, 0.668, 0.4922, 0.668, 0.4922, 0.668, 0.4922, 0.668, 0.4922, 0.668, 0.4922, 0.668, 0.4922, 0.668, 0.4922, 0.668, 0.4922, 0.668, 0.4922, 0.668, 0.4922, 0.668, 0.4922, 0.668, 0.4922, 0.668, 0.4922, 0.668, 0.4922, 0.668, 0.4922, 0.668, 0.4922, 0.668, 0.4922, 0.668, 0.4922, 0.668, 0.4922, 0.668, 0.4922, 0.668, 0.4922, 0.668, 0.4922, 0.668, 0.4922, 0.668, 0.4922, 0.668, 0.4922, 0.668, 0.4922, 0.668, 0.4922, 0.668, 0.4922, 0.668, 0.4922, 0.668, 0.4922, 0.668, 0.4922, 0.668, 0.4922, 0.668, 0.4922, 0.668, 0.4922, 0.668, 0.4922, 0.668, 0.4922, 0.668, 0.4922, 0.668, 0.4922, 0.668, 0.4922, 0.668, 0.4922, 0.668, 0.4922, 0.668, 0.4922, 0.668, 0.4922, 0.668, 0.4922, 0.668, 0.4922, 0.668, 0.4922, 0.668, 0.4922, 0.668, 0.4922, 0.668, 0.4922, 0.668, 0.4922, 0.668, 0.4922, 0.668, 0.4922, 0.668, 0.4922, 0.668, 0.4922, 0.668, 0.4922, 0.668, 0.4922, 0.668, 0.4922, 0.668, 0.4922, 0.668, 0.4922, 0.668, 0.4922, 0.668, 0.4922, 0.668, 0.4922, 0.668, 0.4922, 0.668, 0.4922, 0.668, 0.4922, 0.668, 0.4922, 0.668, 0.4922, 0.668, 0.4922, 0.668, 0.4922, 0.668, 0.4922, 0.668, 0.4922, 0.668, 0.4922, 0.668, 0.4922, 0.668, 0.4922, 0.668, 0.4922, 0.668, 0.4922, 0.668, 0.4922, 0.668, 0.4922, 0.668, 0.4922, 0.668, 0.4922, 0.668, 0.4922, 0.668, 0.4922, 0.668, 0.4922, 0.668, 0.4922, 0.668, 0.4922, 0.668, 0.4922, 0.668, 0.4922, 0.668, 0.4922, 0.668, 0.4922, 0.668, 0.4922, 0.668, 0.4922, 0.668, 0.4922, 0.668, 0.4922, 0.668, 0.4922, 0.668, 0.4922, 0.668, 0.4922, 0.668, 0.4922, 0.668, 0.4922, 0.668, 0.4922, 0.668, 0.4922, 0.668, 0.4922, 0.668, 0.4922, 0.668, 0.4922, 0.668, 0.4922, 0.668, 0.4922, 0.668, 0.4922, 0.668, 0.4922, 0.668, 0.4922, 0.668, 0.4922, 0.668, 0.4922, 0.668, 0.4922, 0.668, 0.4922, 0.668, 0.4922, 0.668, 0.4922, 0.668, 0.4922, 0.668, 0.4922, 0.668, 0.4922, 0.668, 0.4922, 0.668, 0.4922, 0.668, 0.4922, 0.668, 0.4922, 0.668, 0.4922, 0.668, 0.4922, 0.668, 0.4922, 0.668, 0.4922, 0.668, 0.4922, 0.668, 0.4922, 0.668, 0.4922, 0.668, 0.4922, 0.668, 0.4922, 0.668, 0.4922, 0.668, 0.4922, 0.668, 0.4922, 0.668, 0.4922, 0.668, 0.4922, 0.668, 0.4922, 0.668, 0.4922, 0.668, 0.4922, 0.668, 0.4922, 0.668, 0.4922, 0.668, 0.4922, 0.668, 0.4922, 0.668, 0.4922, 0.668, 0.4922, 0.668, 0.4922, 0.668, 0.4922, 0.668, 0.4922, 0.668, 0.4922, 0.668, 0.4922, 0.668, 0.4922, 0.668, 0.4922, 0.668, 0.4922, 0.668, 0.4922, 0.668, 0.4922, 0.668, 0.4922, 0.668, 0.4922, 0.668, 0.4922, 0.668, 0.4922, 0.668, 0.4922, 0.668, 0.4922, 0.668, 0.4922, 0.668, 0.4922, 0.668, 0.4922, 0.668, 0.4922, 0.668, 0.4922, 0.668, 0.4922, 0.668, 0.4922, 0.668, 0.4922, 0.668, 0.4922, 0.668, 0.4922, 0.668, 0.4922, 0.668, 0.4922, 0.668, 0.4922, 0.668, 0.4922, 0.668, 0.4922, 0.668, 0.4922, 0.668, 0.4922, 0.668, 0.4922, 0.668, 0.4922, 0.668, 0.4922, 0.668, 0.4922, 0.668, 0.4922, 0.668, 0.4922, 0.668, 0.4922, 0.668, 0.4922, 0.668, 0.4922, 0.668, 0.4922, 0.668, 0.4922, 0.668, 0.4922, 0.668, 0.4922, 0.668, 0.4922, 0.668, 0.4922, 0.668, 0.4922, 0.668, 0.4922, 0.668, 0.4922, 0.668, 0.4922, 0.668, 0.4922, 0.668, 0.4922, 0.668, 0.4922, 0.668, 0.4922, 0.668, 0.4922, 0.668, 0.4922, 0.668, 0.4922, 0.668, 0.4922, 0.668, 0.4922, 0.668, 0.4922, 0.668, 0.4922, 0.668, 0.4922, 0.668, 0.4922, 0.668, 0.4922, 0.668, 0.4922, 0.668, 0.4922, 0.668, 0.4922, 0.668, 0.4922, 0.668, 0.4922, 0.668, 0.4922, 0.668, 0.4922, 0.668, 0.4922, 0.668, 0.4922, 0.668, 0.4922, 0.668, 0.4922, 0.668, 0.4922, 0.668, 0.4922, 0.668, 0.4922, 0.668, 0.4922, 0.668, 0.4922, 0.668, 0.4922, 0.668, 0.4922, 0.668, 0.4922, 0.668, 0.4922, 0.668, 0.4922, 0.668, 0.4922, 0.668, 0.4922, 0.668, 0.4922, 0.668, 0.4922, 0.668, 0.4922, 0.668, 0.4922, 0.668, 0.4922, 0.668, 0.4922, 0.668, 0.4922, 0.668, 0.4922, 0.668, 0.4922, 0.668, 0.4922, 0.668, 0.4922, 0.668, 0.4922, 0.668, 0.4922, 0.668, 0.4922, 0.668, 0.4922, 0.668, 0.4922, 0.668, 0.4922, 0.668, 0.4922, 0.668, 0.4922, 0.668, 0.4922, 0.668, 0.4922, 0.668, 0.4922, 0.668, 0.4922, 0.668, 0.4922, 0.668, 0.4922, 0.668, 0.4922, 0.668, 0.4922, 0.668, 0.4922, 0.668, 0.4922, 0.668, 0.4922, 0.668, 0.4922, 0.668, 0.4922, 0.668, 0.4922, 0.668, 0.4922, 0.668, 0.4922, 0.668, 0.4922, 0.668, 0.4922, 0.668, 0.4922, 0.668, 0.4922, 0.668, 0.4922, 0.668, 0.4922, 0.668, 0.4922, 0.668, 0.4922, 0.668, 0.4922, 0.668, 0.4922, 0.668, 0.4922, 0.668, 0.4922, 0.668, 0.4922, 0.668, 0.4922, 0.668, 0.4922, 0.668, 0.4922, 0.668, 0.4922, 0.668, 0.4922, 0.668, 0.4922, 0.668, 0.4922, 0.668, 0.4922, 0.668, 0.4922, 0.668, 0.4922, 0.668, 0.4922, 0.668, 0.4922, 0.668, 0.4922, 0.668, 0.4922, 0.6726, 0.3992, 0.6726, 0.3992, 0.6726, 0.3992, 0.6726, 0.3992, 0.6726, 0.3992, 0.6726, 0.3992, 0.6726, 0.3992, 0.6726, 0.3992, 0.668, 0.4922, 0.668, 0.4922, 0.668, 0.4922, 0.668, 0.4922, 0.6726, 0.3992, 0.6726, 0.3992, 0.6726, 0.3992, 0.6726, 0.3992, 0.6726, 0.3992, 0.6726, 0.3992, 0.6726, 0.3992, 0.6726, 0.3992, 0.668, 0.4922, 0.668, 0.4922, 0.668, 0.4922, 0.668, 0.4922, 0.668, 0.4922, 0.668, 0.4922, 0.668, 0.4922, 0.668, 0.4922, 0.668, 0.4922, 0.668, 0.4922, 0.668, 0.4922, 0.668, 0.4922, 0.668, 0.4922, 0.668, 0.4922, 0.668, 0.4922, 0.668, 0.4922, 0.668, 0.4922, 0.668, 0.4922, 0.668, 0.4922, 0.668, 0.4922, 0.668, 0.4922, 0.668, 0.4922, 0.668, 0.4922, 0.668, 0.4922, 0.668, 0.4922, 0.668, 0.4922, 0.668, 0.4922, 0.668, 0.4922, 0.668, 0.4922, 0.668, 0.4922, 0.668, 0.4922, 0.668, 0.4922, 0.668, 0.4922, 0.668, 0.4922, 0.668, 0.4922, 0.668, 0.4922, 0.668, 0.4922, 0.668, 0.4922, 0.668, 0.4922, 0.668, 0.4922, 0.668, 0.4922, 0.668, 0.4922, 0.668, 0.4922, 0.668, 0.4922, 0.668, 0.4922, 0.668, 0.4922, 0.668, 0.4922, 0.668, 0.4922, 0.668, 0.4922, 0.668, 0.4922, 0.668, 0.4922, 0.668, 0.4922, 0.668, 0.4922, 0.668, 0.4922, 0.668, 0.4922, 0.668, 0.4922, 0.668, 0.4922, 0.668, 0.4922, 0.668, 0.4922, 0.668, 0.4922, 0.668, 0.4922, 0.6726, 0.3992, 0.6726, 0.3992, 0.6726, 0.3992, 0.6726, 0.3992, 0.6726, 0.3992, 0.6726, 0.3992, 0.6726, 0.3992, 0.6726, 0.3992, 0.6726, 0.3992, 0.6726, 0.3992, 0.6726, 0.3992, 0.6726, 0.3992, 0.6726, 0.3992, 0.6726, 0.3992, 0.6726, 0.3992, 0.6726, 0.3992, 0.668, 0.4922, 0.668, 0.4922, 0.668, 0.4922, 0.668, 0.4922, 0.4915, 0.1998, 0.4915, 0.1998, 0.4915, 0.1998, 0.4915, 0.1998, 0.4915, 0.1998, 0.4915, 0.1998, 0.4915, 0.1998, 0.4915, 0.1998, 0.4915, 0.1998, 0.4915, 0.1998, 0.4915, 0.1998, 0.4915, 0.1998, 0.1739, 0.3483, 0.1739, 0.3483, 0.1739, 0.3483, 0.1739, 0.3483, 0.4895, 0.4948, 0.4895, 0.4948, 0.4895, 0.4948, 0.4895, 0.4948, 0.4915, 0.1998, 0.4915, 0.1998, 0.4915, 0.1998, 0.4915, 0.1998, 0.4915, 0.1998, 0.4915, 0.1998, 0.4915, 0.1998, 0.4915, 0.1998, 0.4915, 0.1998, 0.4915, 0.1998, 0.4915, 0.1998, 0.4915, 0.1998, 0.9134, 0.9138, 0.9134, 0.9138, 0.9134, 0.9138, 0.9134, 0.9138, 0.4915, 0.1998, 0.4915, 0.1998, 0.4915, 0.1998, 0.4915, 0.1998, 0.4915, 0.1998, 0.4915, 0.1998, 0.4915, 0.1998, 0.4915, 0.1998, 0.4895, 0.4948, 0.4895, 0.4948, 0.4895, 0.4948, 0.4895, 0.4948, 0.4915, 0.1998, 0.4915, 0.1998, 0.4915, 0.1998, 0.4915, 0.1998, 0.4915, 0.1998, 0.4915, 0.1998, 0.4915, 0.1998, 0.4915, 0.1998, 0.4915, 0.1998, 0.4915, 0.1998, 0.4915, 0.1998, 0.4915, 0.1998, 0.4895, 0.4948, 0.4895, 0.4948, 0.4895, 0.4948, 0.4895, 0.4948, 0.4915, 0.1998, 0.4915, 0.1998, 0.4915, 0.1998, 0.4915, 0.1998, 0.4915, 0.1998, 0.4915, 0.1998, 0.4915, 0.1998, 0.4915, 0.1998, 0.4915, 0.1998, 0.4915, 0.1998, 0.4915, 0.1998, 0.4915, 0.1998, 0.4915, 0.1998, 0.4915, 0.1998, 0.4915, 0.1998, 0.4915, 0.1998, 0.4915, 0.1998, 0.4915, 0.1998, 0.4915, 0.1998, 0.4915, 0.1998, 0.4915, 0.1998, 0.4915, 0.1998, 0.4915, 0.1998, 0.4915, 0.1998, 0.4915, 0.1998, 0.4915, 0.1998, 0.4915, 0.1998, 0.4915, 0.1998, 0.4895, 0.4948, 0.4895, 0.4948, 0.4895, 0.4948, 0.4895, 0.4948, 0.9134, 0.9138, 0.9134, 0.9138, 0.9134, 0.9138, 0.9134, 0.9138, 0.4895, 0.4948, 0.4895, 0.4948, 0.4895, 0.4948, 0.4895, 0.4948, 0.4895, 0.4948, 0.4895, 0.4948, 0.4895, 0.4948, 0.4895, 0.4948, 0.4895, 0.4948, 0.4895, 0.4948, 0.4895, 0.4948, 0.4895, 0.4948, 0.4895, 0.4948, 0.4895, 0.4948, 0.4895, 0.4948, 0.4895, 0.4948, 0.4895, 0.4948, 0.4895, 0.4948, 0.4895, 0.4948, 0.4895, 0.4948, 0.4895, 0.4948, 0.4895, 0.4948, 0.4895, 0.4948, 0.4895, 0.4948, 0.4895, 0.4948, 0.4895, 0.4948, 0.4895, 0.4948, 0.4895, 0.4948, 0.4895, 0.4948, 0.4895, 0.4948, 0.4895, 0.4948, 0.4895, 0.4948, 0.4895, 0.4948, 0.4895, 0.4948, 0.4895, 0.4948, 0.4895, 0.4948, 0.4895, 0.4948, 0.4895, 0.4948, 0.4895, 0.4948, 0.4895, 0.4948, 0.4895, 0.4948, 0.4895, 0.4948, 0.4895, 0.4948, 0.4895, 0.4948, 0.4895, 0.4948, 0.4895, 0.4948, 0.4895, 0.4948, 0.4895, 0.4948, 0.4895, 0.4948, 0.4895, 0.4948, 0.4895, 0.4948, 0.4895, 0.4948, 0.4895, 0.4948, 0.4895, 0.4948, 0.4895, 0.4948, 0.4895, 0.4948, 0.9134, 0.9138, 0.9134, 0.9138, 0.9134, 0.9138, 0.9134, 0.9138, 0.9134, 0.9138, 0.9134, 0.9138, 0.9134, 0.9138, 0.9134, 0.9138, 0.4895, 0.4948, 0.4895, 0.4948, 0.4895, 0.4948, 0.4895, 0.4948, 0.1739, 0.3483, 0.1739, 0.3483, 0.1739, 0.3483, 0.1739, 0.3483, 0.1739, 0.3483, 0.1739, 0.3483, 0.1739, 0.3483, 0.1739, 0.3483, 0.1739, 0.3483, 0.1739, 0.3483, 0.1739, 0.3483, 0.1739, 0.3483, 0.668, 0.4922, 0.668, 0.4922, 0.668, 0.4922, 0.668, 0.4922, 0.4895, 0.4948, 0.4895, 0.4948, 0.4895, 0.4948, 0.4895, 0.4948, 0.1739, 0.3483, 0.1739, 0.3483, 0.1739, 0.3483, 0.1739, 0.3483, 0.4895, 0.4948, 0.4895, 0.4948, 0.4895, 0.4948, 0.4895, 0.4948, 0.4895, 0.4948, 0.4895, 0.4948, 0.4895, 0.4948, 0.4895, 0.4948, 0.4895, 0.4948, 0.4895, 0.4948, 0.4895, 0.4948, 0.4895, 0.4948, 0.4915, 0.1998, 0.4915, 0.1998, 0.4915, 0.1998, 0.4915, 0.1998, 0.4895, 0.4948, 0.4895, 0.4948, 0.4895, 0.4948, 0.4895, 0.4948, 0.4895, 0.4948, 0.4895, 0.4948, 0.4895, 0.4948, 0.4895, 0.4948, 0.4895, 0.4948, 0.4895, 0.4948, 0.4895, 0.4948, 0.4895, 0.4948, 0.4895, 0.4948, 0.4895, 0.4948, 0.4895, 0.4948, 0.4895, 0.4948, 0.4895, 0.4948, 0.4895, 0.4948, 0.4895, 0.4948, 0.4895, 0.4948, 0.4895, 0.4948, 0.4895, 0.4948, 0.4895, 0.4948, 0.4895, 0.4948, 0.4895, 0.4948, 0.4895, 0.4948, 0.4895, 0.4948, 0.4895, 0.4948, 0.4895, 0.4948, 0.4895, 0.4948, 0.4895, 0.4948, 0.4895, 0.4948, 0.4895, 0.4948, 0.4895, 0.4948, 0.4895, 0.4948, 0.4895, 0.4948, 0.4915, 0.1998, 0.4915, 0.1998, 0.4915, 0.1998, 0.4915, 0.1998, 0.4895, 0.4948, 0.4895, 0.4948, 0.4895, 0.4948, 0.4895, 0.4948, 0.4895, 0.4948, 0.4895, 0.4948, 0.4895, 0.4948, 0.4895, 0.4948, 0.4895, 0.4948, 0.4895, 0.4948, 0.4895, 0.4948, 0.4895, 0.4948, 0.4895, 0.4948, 0.4895, 0.4948, 0.4895, 0.4948, 0.4895, 0.4948, 0.9134, 0.9138, 0.9134, 0.9138, 0.9134, 0.9138, 0.9134, 0.9138, 0.668, 0.4922, 0.668, 0.4922, 0.668, 0.4922, 0.668, 0.4922, 0.4895, 0.4948, 0.4895, 0.4948, 0.4895, 0.4948, 0.4895, 0.4948, 0.4915, 0.1998, 0.4915, 0.1998, 0.4915, 0.1998, 0.4915, 0.1998, 0.4895, 0.4948, 0.4895, 0.4948, 0.4895, 0.4948, 0.4895, 0.4948, 0.668, 0.4922, 0.668, 0.4922, 0.668, 0.4922, 0.668, 0.4922, 0.9134, 0.9138, 0.9134, 0.9138, 0.9134, 0.9138, 0.9134, 0.9138, 0.9134, 0.9138, 0.9134, 0.9138, 0.9134, 0.9138, 0.9134, 0.9138, 0.4915, 0.1998, 0.4915, 0.1998, 0.4915, 0.1998, 0.4915, 0.1998, 0.9134, 0.9138, 0.9134, 0.9138, 0.9134, 0.9138, 0.9134, 0.9138, 0.4895, 0.4948, 0.4895, 0.4948, 0.4895, 0.4948, 0.4895, 0.4948, 0.4895, 0.4948, 0.4895, 0.4948, 0.4895, 0.4948, 0.4895, 0.4948, 0.4895, 0.4948, 0.4895, 0.4948, 0.4895, 0.4948, 0.4895, 0.4948, 0.9502, 0.7751, 0.9502, 0.7751, 0.9502, 0.7751, 0.9502, 0.7751, 0.4915, 0.1998, 0.4915, 0.1998, 0.4915, 0.1998, 0.4915, 0.1998, 0.4895, 0.4948, 0.4895, 0.4948, 0.4895, 0.4948, 0.4895, 0.4948, 0.4895, 0.4948, 0.4895, 0.4948, 0.4895, 0.4948, 0.4895, 0.4948, 0.668, 0.4922, 0.668, 0.4922, 0.668, 0.4922, 0.668, 0.4922, 0.4895, 0.4948, 0.4895, 0.4948, 0.4895, 0.4948, 0.4895, 0.4948, 0.9502, 0.7751, 0.9502, 0.7751, 0.9502, 0.7751, 0.9502, 0.7751, 0.4895, 0.4948, 0.4895, 0.4948, 0.4895, 0.4948, 0.4895, 0.4948, 0.668, 0.4922, 0.668, 0.4922, 0.668, 0.4922, 0.668, 0.4922, 0.9502, 0.7751, 0.9502, 0.7751, 0.9502, 0.7751, 0.9502, 0.7751, 0.668, 0.4922, 0.668, 0.4922, 0.668, 0.4922, 0.668, 0.4922, 0.9502, 0.7751, 0.9502, 0.7751, 0.9502, 0.7751, 0.9502, 0.7751, 0.668, 0.4922, 0.668, 0.4922, 0.668, 0.4922, 0.668, 0.4922, 0.4895, 0.4948, 0.4895, 0.4948, 0.4895, 0.4948, 0.4895, 0.4948, 0.4895, 0.4948, 0.4895, 0.4948, 0.4895, 0.4948, 0.4895, 0.4948, 0.668, 0.4922, 0.668, 0.4922, 0.668, 0.4922, 0.668, 0.4922, 0.4895, 0.4948, 0.4895, 0.4948, 0.4895, 0.4948, 0.4895, 0.4948, 0.5338, 0.4801, 0.5338, 0.4801, 0.5338, 0.4801, 0.5338, 0.4801, 0.4895, 0.4948, 0.4895, 0.4948, 0.4895, 0.4948, 0.4895, 0.4948, 0.668, 0.4922, 0.668, 0.4922, 0.668, 0.4922, 0.668, 0.4922, 0.668, 0.4922, 0.668, 0.4922, 0.668, 0.4922, 0.668, 0.4922, 0.668, 0.4922, 0.668, 0.4922, 0.668, 0.4922, 0.668, 0.4922, 0.668, 0.4922, 0.668, 0.4922, 0.668, 0.4922, 0.668, 0.4922, 0.668, 0.4922, 0.668, 0.4922, 0.668, 0.4922, 0.668, 0.4922, 0.668, 0.4922, 0.668, 0.4922, 0.668, 0.4922, 0.668, 0.4922, 0.668, 0.4922, 0.668, 0.4922, 0.668, 0.4922, 0.668, 0.4922, 0.668, 0.4922, 0.668, 0.4922, 0.668, 0.4922, 0.668, 0.4922, 0.668, 0.4922, 0.668, 0.4922, 0.668, 0.4922, 0.668, 0.4922, 0.668, 0.4922, 0.668, 0.4922, 0.668, 0.4922, 0.668, 0.4922, 0.4895, 0.4948, 0.4895, 0.4948, 0.4895, 0.4948, 0.4895, 0.4948, 0.4895, 0.4948, 0.4895, 0.4948, 0.4895, 0.4948, 0.4895, 0.4948, 0.5338, 0.4801, 0.5338, 0.4801, 0.5338, 0.4801, 0.5338, 0.4801, 0.9502, 0.7751, 0.9502, 0.7751, 0.9502, 0.7751, 0.9502, 0.7751, 0.4895, 0.4948, 0.4895, 0.4948, 0.4895, 0.4948, 0.4895, 0.4948, 0.4895, 0.4948, 0.4895, 0.4948, 0.4895, 0.4948, 0.4895, 0.4948, 0.4895, 0.4948, 0.4895, 0.4948, 0.4895, 0.4948, 0.4895, 0.4948, 0.1739, 0.3483, 0.1739, 0.3483, 0.1739, 0.3483, 0.1739, 0.3483, 0.1739, 0.3483, 0.1739, 0.3483, 0.1739, 0.3483, 0.1739, 0.3483, 0.1739, 0.3483, 0.1739, 0.3483, 0.1739, 0.3483, 0.1739, 0.3483, 0.4895, 0.4948, 0.4895, 0.4948, 0.4895, 0.4948, 0.4895, 0.4948, 0.668, 0.4922, 0.668, 0.4922, 0.668, 0.4922, 0.668, 0.4922, 0.668, 0.4922, 0.668, 0.4922, 0.668, 0.4922, 0.668, 0.4922, 0.668, 0.4922, 0.668, 0.4922, 0.668, 0.4922, 0.668, 0.4922, 0.668, 0.4922, 0.668, 0.4922, 0.668, 0.4922, 0.668, 0.4922, 0.668, 0.4922, 0.668, 0.4922, 0.668, 0.4922, 0.668, 0.4922, 0.668, 0.4922, 0.668, 0.4922, 0.668, 0.4922, 0.668, 0.4922, 0.668, 0.4922, 0.668, 0.4922, 0.668, 0.4922, 0.668, 0.4922, 0.668, 0.4922, 0.668, 0.4922, 0.668, 0.4922, 0.668, 0.4922, 0.668, 0.4922, 0.668, 0.4922, 0.668, 0.4922, 0.668, 0.4922, 0.668, 0.4922, 0.668, 0.4922, 0.668, 0.4922, 0.668, 0.4922, 0.668, 0.4922, 0.668, 0.4922, 0.668, 0.4922, 0.668, 0.4922, 0.668, 0.4922, 0.668, 0.4922, 0.668, 0.4922, 0.668, 0.4922, 0.668, 0.4922, 0.668, 0.4922, 0.668, 0.4922, 0.668, 0.4922, 0.668, 0.4922, 0.668, 0.4922, 0.668, 0.4922, 0.668, 0.4922, 0.668, 0.4922, 0.668, 0.4922, 0.668, 0.4922, 0.668, 0.4922, 0.668, 0.4922, 0.4915, 0.1998, 0.4915, 0.1998, 0.4915, 0.1998, 0.4915, 0.1998, 0.668, 0.4922, 0.668, 0.4922, 0.668, 0.4922, 0.668, 0.4922, 0.668, 0.4922, 0.668, 0.4922, 0.668, 0.4922, 0.668, 0.4922, 0.668, 0.4922, 0.668, 0.4922, 0.668, 0.4922, 0.668, 0.4922, 0.668, 0.4922, 0.668, 0.4922, 0.668, 0.4922, 0.668, 0.4922, 0.4895, 0.4948, 0.4895, 0.4948, 0.4895, 0.4948, 0.4895, 0.4948, 0.668, 0.4922, 0.668, 0.4922, 0.668, 0.4922, 0.668, 0.4922, 0.668, 0.4922, 0.668, 0.4922, 0.668, 0.4922, 0.668, 0.4922, 0.668, 0.4922, 0.668, 0.4922, 0.668, 0.4922, 0.6811, 0.4521, 0.6811, 0.4521, 0.6811, 0.4521, 0.6811, 0.4521, 0.6626, 0.4735, 0.6626, 0.4735, 0.6626, 0.4735, 0.6626, 0.4735, 0.4895, 0.4948, 0.4895, 0.4948, 0.4895, 0.4948, 0.4895, 0.4948, 0.6811, 0.4521, 0.6811, 0.4521, 0.6811, 0.4521, 0.6811, 0.4521, 0.6811, 0.4521, 0.6811, 0.4521, 0.6811, 0.4521, 0.6811, 0.4521, 0.6626, 0.4735, 0.6626, 0.4735, 0.6626, 0.4735, 0.6626, 0.4735, 0.6811, 0.4521, 0.6811, 0.4521, 0.6811, 0.4521, 0.6811, 0.4521, 0.4895, 0.4948, 0.4895, 0.4948, 0.4895, 0.4948, 0.4895, 0.4948, 0.6626, 0.4735, 0.6626, 0.4735, 0.6626, 0.4735, 0.6626, 0.4735, 0.4915, 0.1998, 0.4915, 0.1998, 0.4915, 0.1998, 0.4915, 0.1998, 0.4915, 0.1998, 0.4915, 0.1998, 0.4915, 0.1998, 0.4915, 0.1998, 0.4915, 0.1998, 0.4915, 0.1998, 0.4915, 0.1998, 0.4915, 0.1998, 0.1739, 0.3483, 0.1739, 0.3483, 0.1739, 0.3483, 0.1739, 0.3483, 0.4915, 0.1998, 0.4915, 0.1998, 0.4915, 0.1998, 0.4915, 0.1998, 0.4915, 0.1998, 0.4915, 0.1998, 0.4915, 0.1998, 0.4915, 0.1998, 0.668, 0.4922, 0.668, 0.4922, 0.668, 0.4922, 0.668, 0.4922, 0.9049, 0.7732, 0.9049, 0.7732, 0.9049, 0.7732, 0.9049, 0.7732, 0.6405, 0.4929, 0.6405, 0.4929, 0.6405, 0.4929, 0.6405, 0.4929, 0.6405, 0.4929, 0.6405, 0.4929, 0.6405, 0.4929, 0.6405, 0.4929, 0.6811, 0.4521, 0.6811, 0.4521, 0.6811, 0.4521, 0.6811, 0.4521, 0.668, 0.4922, 0.668, 0.4922, 0.668, 0.4922, 0.668, 0.4922, 0.9336, 0.6484, 0.9336, 0.6484, 0.9336, 0.6484, 0.9336, 0.6484, 0.668, 0.4922, 0.668, 0.4922, 0.668, 0.4922, 0.668, 0.4922, 0.9336, 0.6484, 0.9336, 0.6484, 0.9336, 0.6484, 0.9336, 0.6484, 0.668, 0.4922, 0.668, 0.4922, 0.668, 0.4922, 0.668, 0.4922, 0.9336, 0.6484, 0.9336, 0.6484, 0.9336, 0.6484, 0.9336, 0.6484, 0.668, 0.4922, 0.668, 0.4922, 0.668, 0.4922, 0.668, 0.4922, 0.9336, 0.6484, 0.9336, 0.6484, 0.9336, 0.6484, 0.9336, 0.6484, 0.668, 0.4922, 0.668, 0.4922, 0.668, 0.4922, 0.668, 0.4922, 0.9336, 0.6484, 0.9336, 0.6484, 0.9336, 0.6484, 0.9336, 0.6484, 0.668, 0.4922, 0.668, 0.4922, 0.668, 0.4922, 0.668, 0.4922, 0.9336, 0.6484, 0.9336, 0.6484, 0.9336, 0.6484, 0.9336, 0.6484, 0.668, 0.4922, 0.668, 0.4922, 0.668, 0.4922, 0.668, 0.4922, 0.9336, 0.6484, 0.9336, 0.6484, 0.9336, 0.6484, 0.9336, 0.6484, 0.668, 0.4922, 0.668, 0.4922, 0.668, 0.4922, 0.668, 0.4922, 0.9336, 0.6484, 0.9336, 0.6484, 0.9336, 0.6484, 0.9336, 0.6484, 0.9336, 0.6484, 0.9336, 0.6484, 0.9336, 0.6484, 0.9336, 0.6484, 0.9336, 0.6484, 0.9336, 0.6484, 0.9336, 0.6484, 0.9336, 0.6484, 0.9336, 0.6484, 0.9336, 0.6484, 0.9336, 0.6484, 0.9336, 0.6484, 0.9336, 0.6484, 0.9336, 0.6484, 0.9336, 0.6484, 0.9336, 0.6484, 0.9336, 0.6484, 0.9336, 0.6484, 0.9336, 0.6484, 0.9336, 0.6484, 0.9336, 0.6484, 0.9336, 0.6484, 0.9336, 0.6484, 0.9336, 0.6484, 0.9336, 0.6484, 0.9336, 0.6484, 0.9336, 0.6484, 0.9336, 0.6484, 0.9336, 0.6484, 0.9336, 0.6484, 0.9336, 0.6484, 0.9336, 0.6484, 0.9336, 0.6484, 0.9336, 0.6484, 0.9336, 0.6484, 0.9336, 0.6484, 0.9336, 0.6484, 0.9336, 0.6484, 0.9336, 0.6484, 0.9336, 0.6484, 0.9336, 0.6484, 0.9336, 0.6484, 0.9336, 0.6484, 0.9336, 0.6484, 0.9336, 0.6484, 0.9336, 0.6484, 0.9336, 0.6484, 0.9336, 0.6484, 0.9336, 0.6484, 0.9336, 0.6484, 0.9336, 0.6484, 0.9336, 0.6484, 0.9336, 0.6484, 0.9336, 0.6484, 0.9336, 0.6484, 0.9336, 0.6484, 0.9336, 0.6484, 0.9336, 0.6484, 0.9336, 0.6484, 0.9336, 0.6484, 0.9336, 0.6484, 0.9336, 0.6484, 0.9336, 0.6484, 0.9336, 0.6484, 0.668, 0.4922, 0.668, 0.4922, 0.668, 0.4922, 0.668, 0.4922, 0.668, 0.4922, 0.668, 0.4922, 0.668, 0.4922, 0.668, 0.4922, 0.668, 0.4922, 0.668, 0.4922, 0.668, 0.4922, 0.668, 0.4922, 0.668, 0.4922, 0.668, 0.4922, 0.668, 0.4922, 0.668, 0.4922, 0.668, 0.4922, 0.668, 0.4922, 0.668, 0.4922, 0.668, 0.4922, 0.668, 0.4922, 0.668, 0.4922, 0.668, 0.4922, 0.668, 0.4922, 0.668, 0.4922, 0.668, 0.4922, 0.668, 0.4922, 0.668, 0.4922, 0.668, 0.4922, 0.668, 0.4922, 0.668, 0.4922, 0.668, 0.4922, 0.668, 0.4922, 0.668, 0.4922, 0.668, 0.4922, 0.668, 0.4922, 0.2461, 0.1602, 0.2461, 0.1602, 0.2461, 0.1602, 0.2461, 0.1602, 0.2461, 0.1602, 0.2461, 0.1602, 0.2461, 0.1602, 0.2461, 0.1602, 0.2461, 0.1602, 0.2461, 0.1602, 0.2461, 0.1602, 0.2461, 0.1602, 0.2461, 0.1602, 0.2461, 0.1602, 0.2461, 0.1602, 0.2461, 0.1602, 0.2461, 0.1602, 0.2461, 0.1602, 0.2461, 0.1602, 0.2461, 0.1602, 0.2461, 0.1602, 0.2461, 0.1602, 0.2461, 0.1602, 0.2461, 0.1602, 0.2461, 0.1602, 0.2461, 0.1602, 0.2461, 0.1602, 0.2461, 0.1602, 0.2461, 0.1602, 0.2461, 0.1602, 0.2461, 0.1602, 0.2461, 0.1602, 0.2461, 0.1602, 0.2461, 0.1602, 0.2461, 0.1602, 0.2461, 0.1602, 0.2461, 0.1602, 0.2461, 0.1602, 0.2461, 0.1602, 0.2461, 0.1602, 0.2461, 0.1602, 0.2461, 0.1602, 0.2461, 0.1602, 0.2461, 0.1602, 0.2461, 0.1602, 0.2461, 0.1602, 0.2461, 0.1602, 0.2461, 0.1602, 0.668, 0.4922, 0.668, 0.4922, 0.668, 0.4922, 0.668, 0.4922, 0.9049, 0.7732, 0.9049, 0.7732, 0.9049, 0.7732, 0.9049, 0.7732, 0.668, 0.4922, 0.668, 0.4922, 0.668, 0.4922, 0.668, 0.4922, 0.668, 0.4922, 0.668, 0.4922, 0.668, 0.4922, 0.668, 0.4922, 0.668, 0.4922, 0.668, 0.4922, 0.668, 0.4922, 0.668, 0.4922, 0.668, 0.4922, 0.668, 0.4922, 0.668, 0.4922, 0.668, 0.4922, 0.668, 0.4922, 0.668, 0.4922, 0.668, 0.4922, 0.668, 0.4922, 0.668, 0.4922, 0.668, 0.4922, 0.668, 0.4922, 0.668, 0.4922, 0.668, 0.4922, 0.668, 0.4922, 0.668, 0.4922, 0.668, 0.4922, 0.659, 0.4513, 0.659, 0.4513, 0.659, 0.4513, 0.659, 0.4513, 0.659, 0.4513, 0.659, 0.4513, 0.659, 0.4513, 0.659, 0.4513, 0.659, 0.4513, 0.659, 0.4513, 0.659, 0.4513, 0.659, 0.4513, 0.659, 0.4513, 0.659, 0.4513, 0.659, 0.4513, 0.659, 0.4513, 0.659, 0.4513, 0.659, 0.4513, 0.659, 0.4513, 0.659, 0.4513, 0.659, 0.4513, 0.659, 0.4513, 0.659, 0.4513, 0.659, 0.4513, 0.659, 0.4513, 0.659, 0.4513, 0.659, 0.4513, 0.659, 0.4513, 0.659, 0.4513, 0.659, 0.4513, 0.659, 0.4513, 0.659, 0.4513, 0.668, 0.4922, 0.668, 0.4922, 0.668, 0.4922, 0.668, 0.4922, 0.5338, 0.4801, 0.5338, 0.4801, 0.5338, 0.4801, 0.5338, 0.4801, 0.9502, 0.7751, 0.9502, 0.7751, 0.9502, 0.7751, 0.9502, 0.7751, 0.9502, 0.7751, 0.9502, 0.7751, 0.9502, 0.7751, 0.9502, 0.7751, 0.5338, 0.4801, 0.5338, 0.4801, 0.5338, 0.4801, 0.5338, 0.4801, 0.5338, 0.4801, 0.5338, 0.4801, 0.5338, 0.4801, 0.5338, 0.4801, 0.5338, 0.4801, 0.5338, 0.4801, 0.5338, 0.4801, 0.5338, 0.4801, 0.5338, 0.4801, 0.5338, 0.4801, 0.5338, 0.4801, 0.5338, 0.4801, 0.9502, 0.7751, 0.9502, 0.7751, 0.9502, 0.7751, 0.9502, 0.7751, 0.9502, 0.7751, 0.9502, 0.7751, 0.9502, 0.7751, 0.9502, 0.7751, 0.9502, 0.7751, 0.9502, 0.7751, 0.9502, 0.7751, 0.9502, 0.7751, 0.9502, 0.7751, 0.9502, 0.7751, 0.9502, 0.7751, 0.9502, 0.7751, 0.9502, 0.7751, 0.9502, 0.7751, 0.9502, 0.7751, 0.9502, 0.7751, 0.9502, 0.7751, 0.9502, 0.7751, 0.9502, 0.7751, 0.9502, 0.7751, 0.9502, 0.7751, 0.9502, 0.7751, 0.9502, 0.7751, 0.9502, 0.7751, 0.9502, 0.7751, 0.9502, 0.7751, 0.9502, 0.7751, 0.9502, 0.7751, 0.9502, 0.7751, 0.9502, 0.7751, 0.9502, 0.7751, 0.9502, 0.7751, 0.9502, 0.7751, 0.9502, 0.7751, 0.9502, 0.7751, 0.9502, 0.7751, 0.9502, 0.7751, 0.9502, 0.7751, 0.9502, 0.7751, 0.9502, 0.7751, 0.9502, 0.7751, 0.9502, 0.7751, 0.9502, 0.7751, 0.9502, 0.7751, 0.9502, 0.7751, 0.9502, 0.7751, 0.9502, 0.7751, 0.9502, 0.7751, 0.9502, 0.7751, 0.9502, 0.7751, 0.9502, 0.7751, 0.9502, 0.7751, 0.6215, 0.4442, 0.6215, 0.4442, 0.6215, 0.4442, 0.6215, 0.4442, 0.6215, 0.4442, 0.6215, 0.4442, 0.6215, 0.4442, 0.6215, 0.4442, 0.6215, 0.4442, 0.6215, 0.4442, 0.6215, 0.4442, 0.6215, 0.4442, 0.6215, 0.4442, 0.6215, 0.4442, 0.6215, 0.4442, 0.6215, 0.4442, 0.6215, 0.4442, 0.6215, 0.4442, 0.6215, 0.4442, 0.6215, 0.4442, 0.6215, 0.4442, 0.6215, 0.4442, 0.6215, 0.4442, 0.6215, 0.4442, 0.6215, 0.4442, 0.6215, 0.4442, 0.6215, 0.4442, 0.6215, 0.4442, 0.6215, 0.4442, 0.6215, 0.4442, 0.6215, 0.4442, 0.6215, 0.4442, 0.6215, 0.4442, 0.6215, 0.4442, 0.6215, 0.4442, 0.6215, 0.4442, 0.9469, 0.9183, 0.9469, 0.9183, 0.9469, 0.9183, 0.9469, 0.9183, 0.9469, 0.9183, 0.9469, 0.9183, 0.9469, 0.9183, 0.9469, 0.9183, 0.9469, 0.9183, 0.9469, 0.9183, 0.9469, 0.9183, 0.9469, 0.9183, 0.9469, 0.9183, 0.9469, 0.9183, 0.9469, 0.9183, 0.9469, 0.9183, 0.9469, 0.9183, 0.9469, 0.9183, 0.9469, 0.9183, 0.9469, 0.9183, 0.9469, 0.9183, 0.9469, 0.9183, 0.9469, 0.9183, 0.9469, 0.9183, 0.668, 0.4922, 0.668, 0.4922, 0.668, 0.4922, 0.668, 0.4922, 0.668, 0.4922, 0.668, 0.4922, 0.668, 0.4922, 0.668, 0.4922, 0.668, 0.4922, 0.668, 0.4922, 0.668, 0.4922, 0.668, 0.4922, 0.668, 0.4922, 0.668, 0.4922, 0.668, 0.4922, 0.668, 0.4922, 0.668, 0.4922, 0.668, 0.4922, 0.668, 0.4922, 0.668, 0.4922, 0.668, 0.4922, 0.668, 0.4922, 0.668, 0.4922, 0.668, 0.4922, 0.668, 0.4922, 0.668, 0.4922, 0.668, 0.4922, 0.668, 0.4922, 0.668, 0.4922, 0.668, 0.4922, 0.668, 0.4922, 0.668, 0.4922, 0.6405, 0.4929, 0.6405, 0.4929, 0.6405, 0.4929, 0.6405, 0.4929, 0.9049, 0.7732, 0.9049, 0.7732, 0.9049, 0.7732, 0.9049, 0.7732, 0.9049, 0.7732, 0.9049, 0.7732, 0.9049, 0.7732, 0.9049, 0.7732, 0.9049, 0.7732, 0.9049, 0.7732, 0.9049, 0.7732, 0.9049, 0.7732, 0.6405, 0.4929, 0.6405, 0.4929, 0.6405, 0.4929, 0.6405, 0.4929, 0.8971, 0.742, 0.8971, 0.742, 0.8971, 0.742, 0.8971, 0.742, 0.8971, 0.742, 0.8971, 0.742, 0.8971, 0.742, 0.8971, 0.742, 0.8971, 0.742, 0.8971, 0.742, 0.8971, 0.742, 0.8971, 0.742, 0.8971, 0.742, 0.8971, 0.742, 0.8971, 0.742, 0.8971, 0.742, 0.8971, 0.742, 0.8971, 0.742, 0.8971, 0.742, 0.8971, 0.742, 0.9049, 0.7732, 0.9049, 0.7732, 0.9049, 0.7732, 0.9049, 0.7732, 0.9049, 0.7732, 0.9049, 0.7732, 0.9049, 0.7732, 0.9049, 0.7732, 0.9049, 0.7732, 0.9049, 0.7732, 0.9049, 0.7732, 0.9049, 0.7732, 0.9049, 0.7732, 0.9049, 0.7732, 0.9049, 0.7732, 0.9049, 0.7732, 0.9049, 0.7732, 0.9049, 0.7732, 0.9049, 0.7732, 0.9049, 0.7732, 0.668, 0.4922, 0.668, 0.4922, 0.668, 0.4922, 0.668, 0.4922, 0.668, 0.4922, 0.668, 0.4922, 0.668, 0.4922, 0.668, 0.4922, 0.3653, 0.3249, 0.3653, 0.3249, 0.3653, 0.3249, 0.3653, 0.3249, 0.3653, 0.3249, 0.3653, 0.3249, 0.3653, 0.3249, 0.3653, 0.3249, 0.3653, 0.3249, 0.3653, 0.3249, 0.3653, 0.3249, 0.3653, 0.3249, 0.668, 0.4922, 0.668, 0.4922, 0.668, 0.4922, 0.668, 0.4922, 0.6543, 0.5371, 0.6543, 0.5371, 0.6543, 0.5371, 0.6543, 0.5371, 0.6543, 0.5371, 0.6543, 0.5371, 0.6543, 0.5371, 0.3795, 0.379, 0.3795, 0.379, 0.3795, 0.379, 0.3795, 0.379, 0.3653, 0.3249, 0.3653, 0.3249, 0.3653, 0.3249, 0.3653, 0.3249, 0.4915, 0.1998, 0.4915, 0.1998, 0.4915, 0.1998, 0.4915, 0.1998, 0.4915, 0.1998, 0.4915, 0.1998, 0.4915, 0.1998, 0.4915, 0.1998, 0.4915, 0.1998, 0.4915, 0.1998, 0.4915, 0.1998, 0.4915, 0.1998])
me_cubo.use_remesh_preserve_volume = False
me_cubo.use_remesh_preserve_attributes = False
me_cubo.use_mirror_vertex_groups = False
me_cubo.update()
arm_metarig = bpy.data.armatures.new('metarig')  # bones are not reproduced

# ---- objects
ob_metarig = bpy.data.objects.new('metarig', arm_metarig)
ob_props1 = bpy.data.objects.new('props1', me_cubo_008)
ob_props = bpy.data.objects.new('props', me_cubo_006)
ob_character = bpy.data.objects.new('character', me_cubo)

# ---- transforms, parenting, visibility, modifiers, constraints
ob_metarig.location = (0.0, 0.0, 0.0)
ob_metarig.rotation_euler = (1.571, -0.0, 0.0)
ob_metarig.scale = (1.0, 1.0, 1.0)
ob_metarig.show_in_front = True
ob_metarig.lineart.crease_threshold = 0.0
ob_props1.parent = ob_metarig
ob_props1.matrix_parent_inverse = Matrix(((1.0, 0.0, 0.0, 0.0), (0.0, -1.629e-07, 1.0, 0.0), (0.0, -1.0, -1.629e-07, 0.0), (0.0, 0.0, 0.0, 1.0)))
ob_props1.location = (0.0, 0.0, 0.0)
ob_props1.lineart.crease_threshold = 0.0
_vg = ob_props1.vertex_groups.new(name='pieDer')
_vg = ob_props1.vertex_groups.new(name='hips')
for _i, _w in zip([0, 1, 2, 3, 4, 5, 6, 7, 8, 9, 10, 11, 12, 13, 14, 15, 16], [0.2976, 0.1497, 0.1491, 0.2317, 0.2551, 0.267, 0.2644, 0.1937, 0.1859, 0.1493, 0.2976, 0.2588, 0.2668, 0.1905, 0.1554, 0.1522, 0.1534]): _vg.add([_i], _w, 'REPLACE')
_vg = ob_props1.vertex_groups.new(name='spine')
_vg.add([0, 1, 2, 3, 4, 5, 6, 7, 8, 9, 10, 11, 12, 13, 14, 15, 16], 1.0, 'REPLACE')
_vg = ob_props1.vertex_groups.new(name='chest')
_vg = ob_props1.vertex_groups.new(name='neck')
_vg = ob_props1.vertex_groups.new(name='head')
_vg = ob_props1.vertex_groups.new(name='shoulder.L')
_vg = ob_props1.vertex_groups.new(name='upper_arm.L')
_vg = ob_props1.vertex_groups.new(name='forearm.L')
_vg = ob_props1.vertex_groups.new(name='hand.L')
_vg = ob_props1.vertex_groups.new(name='palm.01.L')
_vg = ob_props1.vertex_groups.new(name='f_index.01.L')
_vg = ob_props1.vertex_groups.new(name='f_index.02.L')
_vg = ob_props1.vertex_groups.new(name='thumb.01.L')
_vg = ob_props1.vertex_groups.new(name='thumb.02.L')
_vg = ob_props1.vertex_groups.new(name='thumb.03.L')
_vg = ob_props1.vertex_groups.new(name='palm.02.L')
_vg = ob_props1.vertex_groups.new(name='f_middle.01.L')
_vg = ob_props1.vertex_groups.new(name='f_middle.02.L')
_vg = ob_props1.vertex_groups.new(name='palm.03.L')
_vg = ob_props1.vertex_groups.new(name='f_ring.01.L')
_vg = ob_props1.vertex_groups.new(name='f_ring.02.L')
_vg = ob_props1.vertex_groups.new(name='palm.04.L')
_vg = ob_props1.vertex_groups.new(name='f_pinky.01.L')
_vg = ob_props1.vertex_groups.new(name='f_pinky.02.L')
_vg = ob_props1.vertex_groups.new(name='shoulder.R')
_vg = ob_props1.vertex_groups.new(name='upper_arm.R')
_vg = ob_props1.vertex_groups.new(name='forearm.R')
_vg = ob_props1.vertex_groups.new(name='hand.R')
_vg = ob_props1.vertex_groups.new(name='palm.01.R')
_vg = ob_props1.vertex_groups.new(name='f_index.01.R')
_vg = ob_props1.vertex_groups.new(name='f_index.02.R')
_vg = ob_props1.vertex_groups.new(name='thumb.01.R')
_vg = ob_props1.vertex_groups.new(name='thumb.02.R')
_vg = ob_props1.vertex_groups.new(name='thumb.03.R')
_vg = ob_props1.vertex_groups.new(name='palm.02.R')
_vg = ob_props1.vertex_groups.new(name='f_middle.01.R')
_vg = ob_props1.vertex_groups.new(name='f_middle.02.R')
_vg = ob_props1.vertex_groups.new(name='palm.03.R')
_vg = ob_props1.vertex_groups.new(name='f_ring.01.R')
_vg = ob_props1.vertex_groups.new(name='f_ring.02.R')
_vg = ob_props1.vertex_groups.new(name='palm.04.R')
_vg = ob_props1.vertex_groups.new(name='f_pinky.01.R')
_vg = ob_props1.vertex_groups.new(name='f_pinky.02.R')
_vg = ob_props1.vertex_groups.new(name='thigh.L')
_vg = ob_props1.vertex_groups.new(name='shin.L')
_vg = ob_props1.vertex_groups.new(name='foot.L')
_vg = ob_props1.vertex_groups.new(name='toe.L')
_vg = ob_props1.vertex_groups.new(name='heel.L')
_vg = ob_props1.vertex_groups.new(name='heel.02.L')
_vg = ob_props1.vertex_groups.new(name='thigh.R')
for _i, _w in zip([0, 1, 2, 3, 4, 5, 6, 7, 8, 9, 10, 11, 12, 13, 14, 15, 16], [0.7024, 0.8503, 0.8509, 0.7683, 0.7449, 0.733, 0.7356, 0.8063, 0.8141, 0.8507, 0.7024, 0.7412, 0.7332, 0.8095, 0.8445, 0.8478, 0.8466]): _vg.add([_i], _w, 'REPLACE')
_vg = ob_props1.vertex_groups.new(name='shin.R')
_vg = ob_props1.vertex_groups.new(name='foot.R')
_vg = ob_props1.vertex_groups.new(name='toe.R')
_vg = ob_props1.vertex_groups.new(name='heel.R')
_vg = ob_props1.vertex_groups.new(name='heel.02.R')
_vg = ob_props1.vertex_groups.new(name='f_index.03.L')
_vg = ob_props1.vertex_groups.new(name='f_middle.03.L')
_vg = ob_props1.vertex_groups.new(name='f_ring.03.L')
_vg = ob_props1.vertex_groups.new(name='f_pinky.03.L')
_vg = ob_props1.vertex_groups.new(name='f_index.03.R')
_vg = ob_props1.vertex_groups.new(name='f_middle.03.R')
_vg = ob_props1.vertex_groups.new(name='f_ring.03.R')
_vg = ob_props1.vertex_groups.new(name='f_pinky.03.R')
_m = ob_props1.modifiers.new('Esqueleto', 'ARMATURE')
_m = ob_props1.modifiers.new('Esqueleto.001', 'ARMATURE')
_m = ob_props1.modifiers.new('Esqueleto.002', 'ARMATURE')
_m.object = ob_metarig
ob_props.parent = ob_metarig
ob_props.matrix_parent_inverse = Matrix(((1.0, 0.0, 0.0, 0.0), (0.0, -1.629e-07, 1.0, 0.0), (0.0, -1.0, -1.629e-07, 0.0), (0.0, 0.0, 0.0, 1.0)))
ob_props.location = (0.0, 0.0, 0.0)
ob_props.lineart.crease_threshold = 0.0
_vg = ob_props.vertex_groups.new(name='pieDer')
_vg = ob_props.vertex_groups.new(name='hips')
_vg = ob_props.vertex_groups.new(name='spine')
_vg = ob_props.vertex_groups.new(name='chest')
_vg = ob_props.vertex_groups.new(name='neck')
_vg = ob_props.vertex_groups.new(name='head')
for _i, _w in zip([0, 1, 2, 3, 4, 5, 6, 7, 8, 9, 10, 11, 12, 13, 14, 15, 16, 17, 18, 19, 20, 21, 22, 23, 24, 25, 26, 27, 28, 29, 30, 31, 32, 33, 34, 35], [0.9741, 0.9757, 0.9741, 0.9758, 0.9759, 0.9744, 0.9743, 0.9743, 0.9751, 0.976, 0.9757, 1.0, 0.9761, 0.9744, 0.9762, 0.9752, 0.9755, 0.9755, 0.9746, 0.9737, 0.9737, 0.974, 0.9757, 0.9758, 0.974, 0.974, 0.974, 0.9757, 0.9755, 0.9719, 0.9737, 0.975, 0.9754, 0.9731, 0.9756, 0.9747]): _vg.add([_i], _w, 'REPLACE')
_vg = ob_props.vertex_groups.new(name='shoulder.L')
_vg = ob_props.vertex_groups.new(name='upper_arm.L')
_vg = ob_props.vertex_groups.new(name='forearm.L')
_vg = ob_props.vertex_groups.new(name='hand.L')
_vg = ob_props.vertex_groups.new(name='palm.01.L')
_vg = ob_props.vertex_groups.new(name='f_index.01.L')
_vg = ob_props.vertex_groups.new(name='f_index.02.L')
_vg = ob_props.vertex_groups.new(name='thumb.01.L')
_vg = ob_props.vertex_groups.new(name='thumb.02.L')
_vg = ob_props.vertex_groups.new(name='thumb.03.L')
_vg = ob_props.vertex_groups.new(name='palm.02.L')
_vg = ob_props.vertex_groups.new(name='f_middle.01.L')
_vg = ob_props.vertex_groups.new(name='f_middle.02.L')
_vg = ob_props.vertex_groups.new(name='palm.03.L')
_vg = ob_props.vertex_groups.new(name='f_ring.01.L')
_vg = ob_props.vertex_groups.new(name='f_ring.02.L')
_vg = ob_props.vertex_groups.new(name='palm.04.L')
_vg = ob_props.vertex_groups.new(name='f_pinky.01.L')
_vg = ob_props.vertex_groups.new(name='f_pinky.02.L')
_vg = ob_props.vertex_groups.new(name='shoulder.R')
_vg = ob_props.vertex_groups.new(name='upper_arm.R')
for _i, _w in zip([0, 2, 5, 6, 7, 13, 18, 19, 20, 21, 24, 25, 26, 29, 30, 33, 35], [0.001896, 0.001851, 0.001198, 0.001452, 0.001354, 0.001262, 0.0007412, 0.002543, 0.002531, 0.00206, 0.002028, 0.001961, 0.001978, 0.006194, 0.002649, 0.003809, 0.0005992]): _vg.add([_i], _w, 'REPLACE')
_vg = ob_props.vertex_groups.new(name='forearm.R')
_vg = ob_props.vertex_groups.new(name='hand.R')
_vg = ob_props.vertex_groups.new(name='palm.01.R')
_vg = ob_props.vertex_groups.new(name='f_index.01.R')
_vg = ob_props.vertex_groups.new(name='f_index.02.R')
_vg = ob_props.vertex_groups.new(name='thumb.01.R')
_vg = ob_props.vertex_groups.new(name='thumb.02.R')
_vg = ob_props.vertex_groups.new(name='thumb.03.R')
_vg = ob_props.vertex_groups.new(name='palm.02.R')
_vg = ob_props.vertex_groups.new(name='f_middle.01.R')
_vg = ob_props.vertex_groups.new(name='f_middle.02.R')
_vg = ob_props.vertex_groups.new(name='palm.03.R')
_vg = ob_props.vertex_groups.new(name='f_ring.01.R')
_vg = ob_props.vertex_groups.new(name='f_ring.02.R')
_vg = ob_props.vertex_groups.new(name='palm.04.R')
_vg = ob_props.vertex_groups.new(name='f_pinky.01.R')
_vg = ob_props.vertex_groups.new(name='f_pinky.02.R')
_vg = ob_props.vertex_groups.new(name='thigh.L')
_vg = ob_props.vertex_groups.new(name='shin.L')
_vg = ob_props.vertex_groups.new(name='foot.L')
_vg = ob_props.vertex_groups.new(name='toe.L')
_vg = ob_props.vertex_groups.new(name='heel.L')
_vg = ob_props.vertex_groups.new(name='heel.02.L')
_vg = ob_props.vertex_groups.new(name='thigh.R')
_vg = ob_props.vertex_groups.new(name='shin.R')
_vg = ob_props.vertex_groups.new(name='foot.R')
_vg = ob_props.vertex_groups.new(name='toe.R')
_vg = ob_props.vertex_groups.new(name='heel.R')
_vg = ob_props.vertex_groups.new(name='heel.02.R')
_vg = ob_props.vertex_groups.new(name='f_index.03.L')
_vg = ob_props.vertex_groups.new(name='f_middle.03.L')
_vg = ob_props.vertex_groups.new(name='f_ring.03.L')
_vg = ob_props.vertex_groups.new(name='f_pinky.03.L')
_vg = ob_props.vertex_groups.new(name='f_index.03.R')
_vg = ob_props.vertex_groups.new(name='f_middle.03.R')
_vg = ob_props.vertex_groups.new(name='f_ring.03.R')
_vg = ob_props.vertex_groups.new(name='f_pinky.03.R')
_m = ob_props.modifiers.new('Esqueleto', 'ARMATURE')
_m = ob_props.modifiers.new('Esqueleto.001', 'ARMATURE')
_m = ob_props.modifiers.new('Esqueleto.002', 'ARMATURE')
_m.object = ob_metarig
ob_character.parent = ob_metarig
ob_character.matrix_parent_inverse = Matrix(((1.0, 0.0, 0.0, 0.0), (0.0, -1.629e-07, 1.0, 0.0), (0.0, -1.0, -1.629e-07, 0.0), (0.0, 0.0, 0.0, 1.0)))
ob_character.location = (0.0, 0.0, 0.0)
ob_character.lineart.crease_threshold = 0.0
_vg = ob_character.vertex_groups.new(name='pieDer')
_vg.add([193, 194, 195, 196, 197, 198, 199, 200, 201, 202, 203, 204, 205, 206, 207, 208, 209, 210, 211, 212, 213, 214, 215, 216, 217, 218, 219, 220, 221, 222, 223, 224, 355, 356, 357, 358, 359, 360], 1.0, 'REPLACE')
_vg = ob_character.vertex_groups.new(name='hips')
for _i, _w in zip([225, 226, 234, 242, 257, 258, 272, 273, 274, 281, 282, 289, 290, 291, 292, 293, 294, 295, 300, 301, 302, 303, 304, 305, 306, 307, 309, 310, 313, 314, 316, 317, 320, 321, 324, 334, 336, 338, 339, 436, 437, 438, 439, 440, 441, 442, 443, 444, 445, 446, 447, 448, 449, 450, 451, 452, 453, 454, 455, 456, 457, 458, 459], [0.1953, 0.4782, 0.5217, 0.09576, 0.0009202, 0.01659, 0.06402, 0.2463, 0.05806, 0.4375, 0.01711, 0.1429, 0.3521, 0.8079, 0.6685, 0.1519, 0.07843, 0.04248, 0.4616, 0.179, 0.08708, 0.2667, 0.01701, 0.5134, 0.05064, 0.0693, 0.4612, 0.05978, 0.4632, 0.08437, 6.611e-05, 0.51, 0.1966, 0.08167, 0.518, 0.01587, 0.08018, 0.474, 0.06701, 0.32, 0.1645, 0.2673, 0.2721, 0.2825, 0.247, 0.249, 0.2737, 0.4492, 0.45, 0.4872, 0.2269, 0.3339, 0.4483, 0.496, 0.2917, 0.4569, 0.291, 0.3015, 0.2644, 0.4971, 0.1757, 0.2754, 0.2934]): _vg.add([_i], _w, 'REPLACE')
_vg = ob_character.vertex_groups.new(name='spine')
for _i, _w in zip([257, 273, 290, 291, 292, 293, 294, 295, 296, 298, 299, 300, 301, 302, 304, 305, 306, 307, 308, 309, 310, 311, 312, 313, 314, 316, 317, 320, 321, 322, 324, 336, 337, 338, 339, 343, 436, 437, 438, 439, 440, 441, 442, 443, 444, 445, 446, 447, 448, 449, 450, 451, 452, 453, 454, 455, 456, 457, 458, 459], [0.02133, 0.01477, 0.1357, 0.07356, 0.05966, 0.09729, 0.4115, 0.1112, 0.01178, 0.09109, 0.01469, 0.3025, 0.7401, 0.1403, 0.0009337, 0.2551, 0.0565, 0.3348, 0.09815, 0.2795, 0.3945, 0.02531, 0.1164, 0.2944, 0.08065, 0.006904, 0.3538, 0.04363, 0.09456, 0.01035, 0.2805, 0.06976, 0.1082, 0.2828, 0.3726, 0.0007314, 0.4304, 0.7852, 0.4526, 0.4131, 0.4355, 0.6368, 0.531, 0.4272, 0.3077, 0.3151, 0.3855, 0.6982, 0.4207, 0.2898, 0.2717, 0.4351, 0.2969, 0.4001, 0.4257, 0.6235, 0.3048, 0.7689, 0.5123, 0.4341]): _vg.add([_i], _w, 'REPLACE')
_vg = ob_character.vertex_groups.new(name='chest')
for _i, _w in zip([6, 9, 10, 19, 20, 21, 35, 36, 37, 39, 41, 42, 54, 55, 180, 182, 183, 184, 186, 188, 189, 190, 191, 257, 294, 295, 296, 297, 298, 299, 300, 301, 302, 305, 307, 308, 309, 310, 311, 312, 313, 314, 315, 316, 317, 318, 319, 321, 322, 323, 324, 326, 327, 328, 329, 332, 337, 338, 339, 341, 342, 343, 346, 347, 363, 365, 366, 400, 436, 438, 439, 440, 441, 442, 443, 444, 445, 446, 447, 448, 449, 450, 451, 452, 453, 454, 455, 456, 457, 458, 459], [0.1187, 0.01923, 0.06001, 0.05933, 0.009615, 0.03, 0.01923, 0.06001, 0.03, 0.1187, 0.05933, 0.009615, 0.1695, 0.134, 0.003725, 0.004498, 0.001012, 0.02287, 0.03394, 0.03194, 0.4125, 0.7151, 0.01492, 0.5121, 0.4653, 0.8049, 0.5712, 0.7909, 0.7114, 0.8504, 0.1364, 0.06738, 0.6347, 0.1255, 0.4964, 0.4819, 0.1275, 0.4786, 0.2311, 0.5799, 0.1247, 0.7561, 0.2924, 0.6941, 0.0936, 0.1351, 0.05696, 0.6999, 0.5936, 0.09036, 0.1198, 0.1561, 0.7703, 0.1461, 0.2358, 0.0844, 0.5388, 0.1212, 0.4777, 0.1483, 0.07285, 0.1434, 0.0613, 0.1042, 0.07416, 0.01366, 0.04279, 0.01226, 0.07589, 0.06005, 0.06813, 0.06846, 0.01831, 0.04705, 0.06697, 0.1165, 0.1275, 0.08279, 0.0595, 0.08201, 0.1206, 0.1175, 0.06594, 0.1141, 0.07375, 0.07408, 0.02724, 0.1092, 0.003922, 0.05483, 0.07211]): _vg.add([_i], _w, 'REPLACE')
_vg = ob_character.vertex_groups.new(name='neck')
for _i, _w in zip([0, 1, 2, 3, 4, 6, 7, 8, 9, 10, 11, 12, 13, 14, 15, 16, 17, 18, 19, 20, 21, 22, 23, 24, 25, 26, 27, 28, 29, 31, 32, 33, 34, 35, 36, 37, 38, 39, 40, 41, 42, 43, 44, 45, 46, 47, 48, 49, 50, 51, 52, 54, 55, 56, 57, 189, 190, 191, 192, 296, 318, 327, 328, 329, 330, 331, 332, 344, 345, 346, 347, 348, 349, 351, 352, 353, 354, 361, 362, 363, 364, 365, 366, 400, 401, 402, 403, 404, 405, 406, 407, 408, 409, 410, 411, 412, 413, 414, 415, 416, 417, 418, 419, 460, 461, 462, 463, 464, 465, 466, 467, 468, 469, 470, 471, 480, 481, 482, 483, 484, 485, 486, 487, 488, 489, 490, 491, 492, 493, 494, 495, 496, 497], [0.8547, 0.05739, 0.05141, 0.1044, 0.1658, 0.4916, 0.09664, 0.0998, 0.7511, 0.683, 0.05501, 0.05295, 0.02963, 0.1274, 0.0461, 0.1105, 0.04054, 0.4826, 0.298, 0.4254, 0.3898, 0.1274, 0.0461, 0.1105, 0.04054, 0.05739, 0.1658, 0.05141, 0.1044, 0.02963, 0.0998, 0.05295, 0.09664, 0.7511, 0.683, 0.3898, 0.8547, 0.4916, 0.05501, 0.298, 0.4254, 0.4826, 0.6615, 0.846, 0.8585, 0.7483, 0.0773, 0.02007, 0.7456, 0.06452, 0.2477, 0.3061, 0.3697, 0.8882, 0.8078, 0.09148, 0.09462, 0.1786, 0.7081, 0.009438, 0.0791, 0.03304, 0.1144, 0.372, 0.8358, 0.9375, 0.5327, 0.09512, 0.06722, 0.4938, 0.3591, 0.03417, 0.01652, 0.1191, 0.04179, 0.06852, 0.01541, 0.2468, 0.4977, 0.1634, 0.5301, 0.1938, 0.1559, 0.2747, 0.6858, 0.6859, 0.6852, 0.6861, 0.6893, 0.6894, 0.6891, 0.6894, 0.6584, 0.6585, 0.6581, 0.6586, 0.6588, 0.6589, 0.6588, 0.6589, 0.4307, 0.5632, 0.3303, 1.0, 1.0, 1.0, 1.0, 1.0, 1.0, 1.0, 1.0, 1.0, 1.0, 1.0, 1.0, 0.08022, 0.2645, 0.07971, 0.1665, 0.08376, 0.09308, 0.1379, 0.2516, 0.07479, 0.09258, 0.07119, 0.07588, 0.06941, 0.2571, 0.07439, 0.1564, 0.08653, 0.08581]): _vg.add([_i], _w, 'REPLACE')
_vg = ob_character.vertex_groups.new(name='head')
for _i, _w in zip([0, 1, 2, 3, 4, 5, 6, 7, 8, 9, 10, 11, 12, 13, 14, 15, 16, 17, 18, 19, 20, 21, 22, 23, 24, 25, 26, 27, 28, 29, 30, 31, 32, 33, 34, 35, 36, 37, 38, 39, 40, 41, 42, 43, 44, 45, 46, 47, 48, 49, 50, 51, 52, 53, 54, 55, 56, 57, 189, 190, 327, 328, 329, 330, 332, 344, 345, 346, 347, 348, 349, 350, 351, 352, 353, 354, 361, 362, 363, 364, 365, 366, 367, 401, 402, 403, 404, 405, 406, 407, 408, 409, 410, 411, 412, 413, 414, 415, 416, 417, 418, 419, 480, 481, 482, 483, 484, 485, 486, 487, 488, 489, 490, 491, 492, 493, 494, 495, 496, 497], [0.1032, 0.9411, 0.9335, 0.8609, 0.9766, 0.9925, 0.3178, 0.8783, 0.8775, 0.138, 0.1655, 0.9318, 0.9359, 0.9491, 0.9982, 0.9497, 0.88, 0.9497, 0.4916, 0.5894, 0.5077, 0.5219, 0.9919, 0.9497, 0.9973, 0.9497, 0.9411, 0.9661, 0.9335, 1.0, 0.9925, 0.9491, 0.9999, 0.9359, 1.0, 0.138, 0.1655, 0.5219, 0.1032, 0.3178, 0.9318, 0.5894, 0.5077, 0.4916, 0.2902, 0.121, 0.1127, 0.2355, 0.9215, 0.9548, 0.243, 1.0, 0.9653, 0.9872, 0.4651, 0.3821, 0.06487, 0.05687, 0.05942, 0.07868, 0.01805, 0.03522, 0.3299, 0.09753, 0.2351, 1.0, 1.0, 0.3637, 0.4446, 0.9485, 0.9608, 0.9777, 0.9983, 0.9522, 0.9983, 0.9633, 0.7258, 0.4956, 0.732, 0.4655, 0.7445, 0.7668, 1.0, 0.9953, 0.9946, 1.0, 0.9962, 0.9441, 0.9461, 0.9512, 0.9455, 0.9956, 0.9994, 0.9938, 0.3802, 0.9615, 0.9584, 0.9685, 0.4841, 0.531, 0.3938, 0.6384, 0.9004, 0.9946, 0.8846, 0.9555, 0.8903, 0.8959, 0.9793, 0.9794, 0.9973, 1.0, 1.0, 1.0, 1.0, 0.9816, 0.9909, 0.9046, 0.9913, 0.9164]): _vg.add([_i], _w, 'REPLACE')
_vg = ob_character.vertex_groups.new(name='shoulder.L')
for _i, _w in zip([191, 192, 296, 318, 331, 400, 498, 499, 500, 501, 502, 503, 504, 505, 506, 507, 508, 509], [0.07361, 0.1899, 0.0554, 0.148, 0.02187, 0.5157, 1.0, 1.0, 1.0, 1.0, 1.0, 1.0, 1.0, 1.0, 1.0, 1.0, 1.0, 1.0]): _vg.add([_i], _w, 'REPLACE')
_vg = ob_character.vertex_groups.new(name='upper_arm.L')
_vg = ob_character.vertex_groups.new(name='forearm.L')
_vg = ob_character.vertex_groups.new(name='hand.L')
_vg = ob_character.vertex_groups.new(name='palm.01.L')
_vg = ob_character.vertex_groups.new(name='f_index.01.L')
_vg = ob_character.vertex_groups.new(name='f_index.02.L')
_vg = ob_character.vertex_groups.new(name='thumb.01.L')
_vg = ob_character.vertex_groups.new(name='thumb.02.L')
_vg = ob_character.vertex_groups.new(name='thumb.03.L')
_vg = ob_character.vertex_groups.new(name='palm.02.L')
_vg = ob_character.vertex_groups.new(name='f_middle.01.L')
_vg = ob_character.vertex_groups.new(name='f_middle.02.L')
_vg = ob_character.vertex_groups.new(name='palm.03.L')
_vg = ob_character.vertex_groups.new(name='f_ring.01.L')
_vg = ob_character.vertex_groups.new(name='f_ring.02.L')
_vg = ob_character.vertex_groups.new(name='palm.04.L')
_vg = ob_character.vertex_groups.new(name='f_pinky.01.L')
_vg = ob_character.vertex_groups.new(name='f_pinky.02.L')
_vg = ob_character.vertex_groups.new(name='shoulder.R')
for _i, _w in zip([0, 6, 9, 10, 18, 19, 20, 21, 35, 36, 37, 38, 39, 41, 42, 43, 44, 46, 54, 55, 57, 152, 153, 178, 183, 185, 186, 187, 188, 189, 190, 191, 192, 257, 296, 297, 298, 299, 308, 310, 311, 312, 314, 315, 316, 318, 319, 321, 322, 323, 325, 326, 327, 328, 329, 330, 332, 337, 339, 341, 342, 343, 346, 347, 363, 365, 366, 400, 418, 498, 499, 500, 501, 502, 503, 504, 505, 506, 507, 508, 509], [0.009199, 0.06519, 0.06943, 0.08331, 0.0046, 0.03259, 0.03472, 0.04166, 0.06943, 0.08331, 0.04166, 0.009199, 0.06519, 0.03259, 0.03472, 0.0046, 0.01234, 0.0, 0.05063, 0.09848, 0.1021, 0.09972, 0.1205, 0.005922, 0.00141, 0.005105, 0.7559, 0.89, 0.1451, 0.4022, 0.4276, 0.6797, 0.08254, 0.04897, 0.2805, 0.1133, 0.1221, 0.0513, 0.05918, 0.00594, 0.5298, 0.1663, 0.003709, 0.4441, 0.1215, 0.6219, 0.776, 0.004463, 0.07671, 0.09577, 0.1203, 0.6494, 0.1173, 1.0, 0.05289, 0.03635, 0.1291, 0.1203, 0.002022, 0.03189, 0.1045, 0.03207, 0.0704, 0.07952, 0.002155, 0.001483, 0.003204, 0.1703, 0.002097, 1.0, 1.0, 1.0, 1.0, 0.9549, 1.0, 1.0, 0.9963, 1.0, 1.0, 1.0, 1.0]): _vg.add([_i], _w, 'REPLACE')
_vg = ob_character.vertex_groups.new(name='upper_arm.R')
for _i, _w in zip([148, 149, 150, 151, 152, 153, 158, 159, 160, 161, 162, 163, 164, 165, 166, 167, 168, 169, 170, 171, 172, 173, 174, 175, 176, 177, 178, 179, 180, 181, 182, 183, 184, 185, 186, 187, 188, 189, 257, 296, 297, 299, 302, 307, 308, 310, 311, 312, 314, 315, 316, 319, 321, 322, 323, 325, 326, 327, 328, 337, 339, 341, 342, 343, 368, 369, 370, 371, 372, 373, 374, 375, 376, 377, 378, 379, 380, 381, 382, 383, 384, 385, 386, 387, 388, 389, 390, 391, 392, 393, 394, 395, 396, 397, 398, 399, 421, 423, 425, 426, 428, 430, 432, 434], [0.1976, 0.2029, 0.1961, 0.1913, 0.6919, 0.7131, 0.1908, 0.189, 0.2118, 0.21, 0.9578, 0.9542, 0.9418, 0.9458, 0.9449, 0.9469, 0.9356, 0.9332, 0.8209, 0.8371, 0.8031, 0.7967, 0.8037, 0.7983, 0.7836, 0.7855, 0.9504, 0.973, 0.9455, 0.9761, 0.9567, 0.9382, 0.9478, 0.9552, 0.1751, 0.07645, 0.8051, 0.05657, 0.0, 0.0003439, 0.05629, 0.03144, 0.0, 0.0, 0.0, 0.0, 0.0, 0.0, 0.0, 0.1179, 0.0, 0.132, 0.0, 0.01604, 0.8029, 0.8495, 0.1561, 0.01307, 0.04395, 0.0, 0.0, 0.7911, 0.8023, 0.7797, 0.9607, 0.9769, 0.9634, 0.9683, 0.9644, 0.9778, 0.9525, 0.9598, 0.9612, 0.9639, 0.9541, 0.9646, 0.965, 0.9693, 0.9635, 0.9694, 0.962, 0.9748, 0.9641, 0.9675, 0.9653, 0.9758, 0.9543, 0.9596, 0.9619, 0.9643, 0.9554, 0.9637, 0.9692, 0.9719, 0.9639, 0.9689, 0.03909, 0.04315, 0.03771, 0.03885, 0.03923, 0.0527, 0.05275, 0.04434]): _vg.add([_i], _w, 'REPLACE')
_vg = ob_character.vertex_groups.new(name='forearm.R')
for _i, _w in zip([58, 59, 70, 71, 72, 73, 74, 131, 144, 145, 146, 147, 148, 149, 150, 151, 154, 155, 156, 157, 158, 159, 160, 161, 162, 163, 164, 165, 166, 167, 168, 169, 170, 171, 172, 173, 174, 175, 176, 177, 368, 370, 372, 374, 376, 378, 380, 382, 384, 386, 388, 390, 392, 394, 398, 420, 421, 422, 423, 424, 425, 426, 427, 428, 429, 430, 431, 432, 433, 434, 435], [0.1424, 0.1241, 0.2634, 0.1783, 0.08796, 0.1755, 0.1593, 0.1082, 0.8808, 0.8892, 0.9018, 0.8999, 0.802, 0.7965, 0.8035, 0.8084, 0.8352, 0.8318, 0.5142, 0.7448, 0.8088, 0.8107, 0.7874, 0.7894, 0.02919, 0.03639, 0.05596, 0.05228, 0.05275, 0.05037, 0.06072, 0.06346, 0.1785, 0.1624, 0.1963, 0.2026, 0.1956, 0.201, 0.2154, 0.2135, 0.0171, 0.01121, 0.01057, 0.02894, 0.01373, 0.02662, 0.01038, 0.008774, 0.01226, 0.006182, 0.006793, 0.02087, 0.008424, 0.02038, 0.00435, 0.9904, 0.9545, 0.99, 0.9525, 0.991, 0.9554, 0.9544, 0.9885, 0.9544, 0.989, 0.9455, 0.9846, 0.9449, 0.9807, 0.9515, 0.9888]): _vg.add([_i], _w, 'REPLACE')
_vg = ob_character.vertex_groups.new(name='hand.R')
for _i, _w in zip([58, 59, 70, 71, 72, 73, 74, 107, 114, 131, 144, 146, 147, 154, 155, 156, 157], [0.08067, 0.01427, 0.51, 0.7061, 0.1619, 0.6427, 0.02823, 0.002233, 0.001521, 0.163, 0.08845, 0.06213, 0.09152, 0.007077, 0.05177, 0.4003, 0.1699]): _vg.add([_i], _w, 'REPLACE')
_vg = ob_character.vertex_groups.new(name='palm.01.R')
for _i, _w in zip([72, 114, 115, 130, 131, 132, 138, 340], [0.01887, 0.04695, 0.009488, 0.6316, 0.02345, 0.5369, 0.255, 0.1492]): _vg.add([_i], _w, 'REPLACE')
_vg = ob_character.vertex_groups.new(name='f_index.01.R')
for _i, _w in zip([78, 79, 122, 123, 126, 130, 132], [0.08234, 0.05558, 0.8515, 0.01037, 0.8708, 0.05682, 0.0399]): _vg.add([_i], _w, 'REPLACE')
_vg = ob_character.vertex_groups.new(name='f_index.02.R')
for _i, _w in zip([78, 84, 85, 90, 91, 122, 123, 124, 127, 128], [0.01648, 0.8687, 0.922, 0.06785, 0.04826, 0.01084, 0.9179, 0.0514, 0.9462, 0.05101]): _vg.add([_i], _w, 'REPLACE')
_vg = ob_character.vertex_groups.new(name='thumb.01.R')
for _i, _w in zip([71, 72, 73, 130, 131, 132, 138, 139, 156, 157, 340], [0.03824, 0.5942, 0.06018, 0.1153, 0.5616, 0.05176, 0.3904, 0.03833, 0.05921, 0.06153, 0.04516]): _vg.add([_i], _w, 'REPLACE')
_vg = ob_character.vertex_groups.new(name='thumb.02.R')
for _i, _w in zip([72, 130, 131, 132, 133, 134, 135, 136, 138, 139, 140, 141, 143, 340], [0.09728, 0.0571, 0.1057, 0.2251, 0.9212, 0.5174, 0.07881, 0.03969, 0.2394, 0.9263, 0.07721, 0.8385, 0.02423, 0.7004]): _vg.add([_i], _w, 'REPLACE')
_vg = ob_character.vertex_groups.new(name='thumb.03.R')
for _i, _w in zip([134, 135, 136, 137, 138, 140, 141, 142, 143, 340], [0.4803, 0.9138, 0.9544, 1.002, 0.02625, 0.9035, 0.1555, 0.9909, 0.9619, 0.05552]): _vg.add([_i], _w, 'REPLACE')
_vg = ob_character.vertex_groups.new(name='palm.02.R')
for _i, _w in zip([71, 73, 75, 78, 79, 107, 114, 115, 130, 132, 138], [0.003413, 0.0566, 0.02132, 0.0268, 0.02365, 0.09016, 0.7153, 0.8746, 0.1056, 0.08428, 0.0345]): _vg.add([_i], _w, 'REPLACE')
_vg = ob_character.vertex_groups.new(name='f_middle.01.R')
for _i, _w in zip([77, 78, 79, 80, 81, 84, 85, 86, 114, 115, 116, 117, 122, 126], [0.1371, 0.7269, 0.8479, 0.7544, 0.03776, 0.03717, 0.003395, 0.004268, 0.03856, 0.009211, 0.01919, 0.003017, 0.06467, 0.0631]): _vg.add([_i], _w, 'REPLACE')
_vg = ob_character.vertex_groups.new(name='f_middle.02.R')
for _i, _w in zip([77, 78, 80, 83, 86, 89, 92, 116, 117, 118, 119], [0.0305, 0.02207, 0.01642, 0.8838, 0.915, 0.07939, 0.05035, 0.8943, 0.9284, 0.07701, 0.04001]): _vg.add([_i], _w, 'REPLACE')
_vg = ob_character.vertex_groups.new(name='palm.03.R')
for _i, _w in zip([77, 103, 107, 114], [0.02447, 0.09034, 0.6709, 0.08331]): _vg.add([_i], _w, 'REPLACE')
_vg = ob_character.vertex_groups.new(name='f_ring.01.R')
for _i, _w in zip([63, 75, 76, 77, 78, 80, 81, 82, 83, 87, 93, 100, 107, 108, 109, 111], [0.06573, 0.001024, 0.1228, 0.6338, 0.05439, 0.1197, 0.7829, 0.08127, 0.007824, 0.4809, 0.004497, 0.00457, 0.02847, 0.1034, 0.4756, 0.002738]): _vg.add([_i], _w, 'REPLACE')
_vg = ob_character.vertex_groups.new(name='f_ring.02.R')
for _i, _w in zip([76, 77, 82, 87, 88, 93, 108, 109, 110, 111], [0.01475, 0.02255, 0.7972, 0.4952, 0.05851, 0.01485, 0.7988, 0.4962, 0.05839, 0.01183]): _vg.add([_i], _w, 'REPLACE')
_vg = ob_character.vertex_groups.new(name='palm.04.R')
for _i, _w in zip([58, 59, 60, 61, 62, 63, 70, 73, 74, 75, 76, 80, 81, 103, 107, 115, 145, 146, 154, 155], [0.7655, 0.8352, 0.8848, 0.9241, 0.07695, 0.04116, 0.2019, 0.043, 0.7894, 0.9112, 0.04292, 0.02464, 0.0163, 0.8155, 0.1242, 0.009788, 0.08653, 0.01422, 0.1329, 0.1124]): _vg.add([_i], _w, 'REPLACE')
_vg = ob_character.vertex_groups.new(name='f_pinky.01.R')
for _i, _w in zip([60, 61, 62, 63, 64, 65, 76, 77, 81, 82, 103, 104], [0.07425, 0.05261, 0.8268, 0.8473, 0.02652, 0.006337, 0.7249, 0.06947, 0.09366, 0.02787, 0.04069, 0.02305]): _vg.add([_i], _w, 'REPLACE')
_vg = ob_character.vertex_groups.new(name='f_pinky.02.R')
for _i, _w in zip([62, 63, 64, 65, 66, 67, 76, 100, 101, 104, 105], [0.05626, 0.01625, 0.9005, 0.9206, 0.06343, 0.04788, 0.02433, 0.9133, 0.06111, 0.8911, 0.07541]): _vg.add([_i], _w, 'REPLACE')
_vg = ob_character.vertex_groups.new(name='thigh.L')
_vg = ob_character.vertex_groups.new(name='shin.L')
_vg = ob_character.vertex_groups.new(name='foot.L')
_vg = ob_character.vertex_groups.new(name='toe.L')
_vg = ob_character.vertex_groups.new(name='heel.L')
_vg = ob_character.vertex_groups.new(name='heel.02.L')
_vg = ob_character.vertex_groups.new(name='thigh.R')
for _i, _w in zip([225, 226, 227, 228, 229, 230, 234, 235, 236, 237, 238, 242, 243, 244, 245, 246, 250, 251, 252, 253, 258, 259, 260, 261, 262, 263, 264, 265, 272, 273, 274, 275, 276, 277, 281, 282, 283, 284, 285, 289, 290, 291, 292, 293, 300, 303, 304, 305, 306, 309, 313, 317, 320, 324, 333, 334, 335, 336, 338, 436, 437, 438, 439, 440, 441, 442, 443, 444, 445, 446, 448, 449, 450, 451, 452, 453, 454, 455, 456, 457, 458, 459], [0.7901, 0.5163, 0.9892, 0.9776, 0.8198, 0.09521, 0.4678, 0.9752, 0.974, 0.8289, 0.1026, 0.8805, 0.9967, 0.9838, 0.8116, 0.1155, 0.994, 0.9789, 0.8115, 0.1036, 0.9651, 0.9954, 0.9806, 0.9854, 0.8052, 0.8085, 0.1283, 0.1234, 0.9313, 0.715, 0.9396, 0.9778, 0.8222, 0.1255, 0.5575, 0.9623, 0.9734, 0.8324, 0.08806, 0.8452, 0.4868, 0.1158, 0.2685, 0.7332, 0.08976, 0.727, 0.9374, 0.08639, 0.8825, 0.1129, 0.1043, 0.01642, 0.7524, 0.06597, 0.9858, 0.9494, 0.9722, 0.8363, 0.1072, 0.1675, 0.004767, 0.2113, 0.2373, 0.2061, 0.07833, 0.1651, 0.2245, 0.1142, 0.09808, 0.02236, 0.1568, 0.1236, 0.09645, 0.1976, 0.1183, 0.2249, 0.1908, 0.06929, 0.0746, 0.003054, 0.1503, 0.2085]): _vg.add([_i], _w, 'REPLACE')
_vg = ob_character.vertex_groups.new(name='shin.R')
for _i, _w in zip([193, 194, 195, 196, 197, 198, 199, 200, 203, 204, 205, 206, 207, 208, 209, 210, 211, 213, 214, 215, 217, 218, 219, 221, 223, 224, 229, 230, 231, 232, 233, 237, 238, 239, 240, 241, 245, 246, 247, 248, 249, 252, 253, 254, 255, 256, 262, 263, 264, 265, 266, 267, 268, 269, 270, 271, 276, 277, 278, 279, 280, 284, 285, 286, 287, 288, 472, 473, 474, 475, 476, 477, 478, 479], [0.06279, 0.07059, 0.5565, 0.111, 0.555, 0.5764, 0.3877, 0.1761, 0.4005, 0.06672, 0.4233, 0.4588, 0.2799, 0.05804, 0.4683, 0.05431, 0.4514, 0.07581, 0.3919, 0.2478, 0.4873, 0.4477, 0.07692, 0.4681, 0.06125, 0.3802, 0.1801, 0.9048, 0.9934, 0.9576, 0.2364, 0.1707, 0.8973, 0.9959, 0.9691, 0.2614, 0.1883, 0.8844, 0.9896, 0.9756, 0.764, 0.1885, 0.8964, 0.9914, 0.9562, 0.2705, 0.1946, 0.1915, 0.8716, 0.8765, 0.9873, 0.9887, 0.9812, 0.9769, 0.7805, 0.7982, 0.1774, 0.8744, 0.9871, 0.9803, 0.7247, 0.1672, 0.9119, 0.9937, 0.9853, 0.5988, 0.9947, 0.9948, 0.9905, 0.9891, 0.9872, 0.988, 0.9904, 0.9924]): _vg.add([_i], _w, 'REPLACE')
_vg = ob_character.vertex_groups.new(name='foot.R')
for _i, _w in zip([193, 194, 195, 196, 197, 198, 199, 200, 201, 202, 203, 204, 205, 206, 207, 208, 209, 210, 211, 212, 213, 214, 215, 216, 217, 218, 219, 220, 221, 222, 223, 224, 232, 233, 240, 241, 249, 255, 256, 270, 271, 280, 288, 355, 356, 357, 358, 359, 360], [0.9307, 0.9256, 0.4431, 0.8886, 0.4447, 0.4231, 0.6119, 0.8236, 0.1042, 0.08066, 0.5917, 0.9027, 0.5743, 0.5374, 0.7163, 0.9299, 0.5213, 0.9281, 0.5427, 0.07217, 0.877, 0.6048, 0.7471, 0.0633, 0.5109, 0.5491, 0.9176, 0.9641, 0.5306, 0.9524, 0.9292, 0.6181, 0.03455, 0.7622, 0.01162, 0.7377, 0.2358, 0.03727, 0.7291, 0.2193, 0.2016, 0.2751, 0.401, 0.8447, 0.5705, 0.08646, 0.0999, 0.9284, 0.8886]): _vg.add([_i], _w, 'REPLACE')
_vg = ob_character.vertex_groups.new(name='toe.R')
for _i, _w in zip([201, 202, 204, 212, 213, 216, 220, 222, 355, 356, 357, 358, 359, 360], [0.8955, 0.919, 0.01113, 0.9275, 0.04445, 0.9364, 0.01751, 0.04047, 0.1521, 0.4268, 0.9132, 0.8998, 0.06769, 0.1074]): _vg.add([_i], _w, 'REPLACE')
_vg = ob_character.vertex_groups.new(name='heel.R')
for _i, _w in zip([193, 195, 196, 197, 198, 199, 200, 203, 205, 206, 207, 209, 211, 214, 215, 217, 218, 219, 221, 223, 224, 233, 248, 249, 256, 268, 269, 270, 271, 279, 280, 288], [0.01489, 0.8578, 0.07328, 0.8823, 0.9066, 0.8172, 0.03073, 0.9243, 0.9618, 0.9842, 0.8506, 0.908, 0.9705, 0.9477, 0.8376, 0.9748, 0.9255, 0.04828, 0.9567, 0.0654, 0.8579, 0.01016, 0.05379, 0.7204, 0.08168, 0.05471, 0.06814, 0.7538, 0.7624, 0.0436, 0.7045, 0.09263]): _vg.add([_i], _w, 'REPLACE')
_vg = ob_character.vertex_groups.new(name='heel.02.R')
for _i, _w in zip([193, 196, 200, 203, 204, 205, 207, 208, 209, 210, 211, 213, 214, 215, 218, 219, 222, 223, 224, 233, 256, 288, 355, 356, 359, 360], [0.07731, 0.1228, 0.1012, 0.06733, 0.9474, 0.008245, 0.1277, 0.9618, 0.08898, 0.9893, 0.004923, 0.9798, 0.04411, 0.1532, 0.0435, 0.6812, 0.1877, 0.6929, 0.08281, 0.002583, 0.03769, 0.01425, 0.4737, 0.4899, 0.4809, 0.4947]): _vg.add([_i], _w, 'REPLACE')
_vg = ob_character.vertex_groups.new(name='f_index.03.L')
_vg = ob_character.vertex_groups.new(name='f_middle.03.L')
_vg = ob_character.vertex_groups.new(name='f_ring.03.L')
_vg = ob_character.vertex_groups.new(name='f_pinky.03.L')
_vg = ob_character.vertex_groups.new(name='f_index.03.R')
for _i, _w in zip([84, 85, 90, 91, 96, 97, 123, 124, 125, 127, 128, 129], [0.06999, 0.03745, 0.9277, 0.9489, 0.9921, 0.994, 0.03994, 0.9465, 0.9954, 0.01134, 0.9476, 0.9943]): _vg.add([_i], _w, 'REPLACE')
_vg = ob_character.vertex_groups.new(name='f_middle.03.R')
for _i, _w in zip([83, 86, 89, 92, 95, 98, 116, 117, 118, 119, 120, 121], [0.06234, 0.04568, 0.916, 0.9475, 0.9906, 0.9945, 0.05659, 0.0306, 0.9188, 0.9534, 0.9907, 0.9949]): _vg.add([_i], _w, 'REPLACE')
_vg = ob_character.vertex_groups.new(name='f_ring.03.R')
for _i, _w in zip([82, 88, 93, 94, 99, 108, 110, 111, 112, 113], [0.07364, 0.9291, 0.9398, 0.991, 0.9933, 0.0722, 0.9298, 0.942, 0.9912, 0.9938]): _vg.add([_i], _w, 'REPLACE')
_vg = ob_character.vertex_groups.new(name='f_pinky.03.R')
for _i, _w in zip([64, 65, 66, 67, 68, 69, 100, 101, 102, 104, 105, 106], [0.05491, 0.04098, 0.9335, 0.9492, 0.9914, 0.9943, 0.04712, 0.9363, 0.9916, 0.05857, 0.9205, 0.9878]): _vg.add([_i], _w, 'REPLACE')
_m = ob_character.modifiers.new('Reflexión', 'MIRROR')
_m.use_clip = True
_m = ob_character.modifiers.new('Esqueleto', 'ARMATURE')
_m = ob_character.modifiers.new('Armature', 'ARMATURE')
_m = ob_character.modifiers.new('Esqueleto.001', 'ARMATURE')
_m.object = ob_metarig

# ---- collection membership
col_collection_1.objects.link(ob_metarig)
col_collection_1.objects.link(ob_props1)
col_collection_1.objects.link(ob_props)
col_collection_1.objects.link(ob_character)

# ---- scene / render settings (as saved in the file)
scene.frame_start = 1; scene.frame_end = 250; scene.frame_set(0)
scene.render.engine = 'BLENDER_EEVEE_NEXT'
scene.render.resolution_percentage = 50
scene.render.dither_intensity = 0.0
scene.cycles.use_denoising = False
scene.cycles.samples = 10
scene.cycles.sampling_pattern = 'TABULATED_SOBOL'
scene.cycles.light_sampling_threshold = 0.0
scene.cycles.use_adaptive_sampling = False
scene.cycles.use_light_tree = False
scene.cycles.blur_glossy = 0.0
scene.cycles.pixel_filter_type = 'GAUSSIAN'
scene.cycles.sample_clamp_indirect = 0.0
scene.view_settings.view_transform = 'Standard'
bpy.context.view_layer.update()

# ---- added for rendering (the .blend has no active camera and no usable light): camera, sun
cam_auto = bpy.data.cameras.new('AutoCamera')
cam_auto.lens = 50.0
cam_auto.sensor_width = 36.0
cam_auto.clip_end = 1000.0
ob_auto_camera = bpy.data.objects.new('AutoCamera', cam_auto)
scene.collection.objects.link(ob_auto_camera)
ob_auto_camera.location = (2.6558, -3.25058, 3.22431)
ob_auto_camera.rotation_euler = (1.09748, -7.21219e-08, 0.694738)
scene.camera = ob_auto_camera
light_auto_sun = bpy.data.lights.new('AutoSun', 'SUN')
light_auto_sun.energy = 3.0
light_auto_sun.angle = 0.0523599
ob_auto_sun = bpy.data.objects.new('AutoSun', light_auto_sun)
scene.collection.objects.link(ob_auto_sun)
ob_auto_sun.rotation_euler = (0.872665, 0.174533, 0.523599)
bpy.context.view_layer.update()
